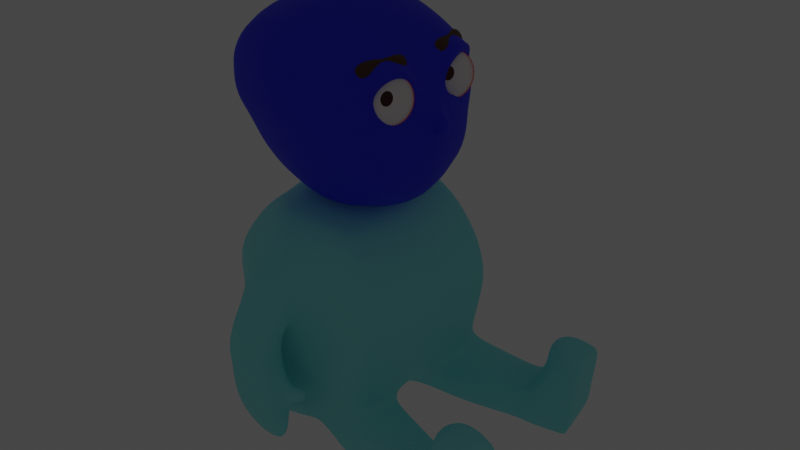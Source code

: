 # Source: Minister11.blend  (saved by Blender 2.82.7; exported with 4.5.12 LTS)
import bpy
from mathutils import Matrix  # noqa: F401  (used for matrix-valued properties, if any)

bpy.ops.wm.read_factory_settings(use_empty=True)
scene = bpy.context.scene
scene.name = 'Scene'

# ---- collections
col_minister = bpy.data.collections.new('Minister'); scene.collection.children.link(col_minister)
col_referencias = bpy.data.collections.new('Referencias'); scene.collection.children.link(col_referencias)

# ---- materials (node trees are filled in below, after node groups)
mat_m_head = bpy.data.materials.new('M_Head')
mat_m_head.use_transparent_shadow = False
mat_m_body = bpy.data.materials.new('M_Body')
mat_m_body.use_transparent_shadow = False
mat_m_eyes = bpy.data.materials.new('M_Eyes')
mat_m_eyes.use_transparent_shadow = False
mat_m_eyesbrows = bpy.data.materials.new('M_EyesBrows')
mat_m_eyesbrows.use_transparent_shadow = False

# ---- material node trees
mat_m_head.use_nodes = True; mat_m_head.node_tree.nodes.clear()
_N = mat_m_head.node_tree.nodes; _L = mat_m_head.node_tree.links
n0 = _N.new('ShaderNodeTexNoise'); n0.name = 'Noise Texture'; n0.location = (-580, 353)
n1 = _N.new('ShaderNodeTexNoise'); n1.name = 'Musgrave Texture'; n1.location = (-591, 138)
n1.width = 150
n1.normalize = False
n1.inputs[3].default_value = 1.0
n1.inputs[4].default_value = 0.25
n2 = _N.new('ShaderNodeMix'); n2.name = 'Mix'; n2.location = (-282, 240)
n2.data_type = 'RGBA'
n3 = _N.new('ShaderNodeMapping'); n3.name = 'Mapping'; n3.location = (-904, 297)
n4 = _N.new('ShaderNodeTexCoord'); n4.name = 'Texture Coordinate'; n4.location = (-1110, 174)
n5 = _N.new('ShaderNodeValToRGB'); n5.name = 'ColorRamp'; n5.location = (-7, 352)
n5.color_ramp.interpolation = 'EASE'
while len(n5.color_ramp.elements) > 1: n5.color_ramp.elements.remove(n5.color_ramp.elements[-1])
n5.color_ramp.elements[0].position = 0.6318; n5.color_ramp.elements[0].color = (0.0, 0.005043, 0.908, 1.0)
_e = n5.color_ramp.elements.new(1.0); _e.color = (0.3999, 0.4984, 1.0, 1.0)
n6 = _N.new('ShaderNodeOutputMaterial'); n6.name = 'Material Output'; n6.location = (678, 357)
n7 = _N.new('ShaderNodeBsdfPrincipled'); n7.name = 'Principled BSDF'; n7.location = (358, 426)
n7.distribution = 'GGX'
n7.subsurface_method = 'BURLEY'
n7.inputs[2].default_value = 0.6409
n7.inputs[3].default_value = 1.45
n7.inputs[13].default_value = 0.7864
n7.inputs[27].default_value = (0.0, 0.0, 0.0, 1.0)
n7.inputs[28].default_value = 1.0
_L.new(n2.outputs[2], n5.inputs[0])
_L.new(n0.outputs[1], n2.inputs[6])
_L.new(n1.outputs[0], n2.inputs[7])
_L.new(n3.outputs[0], n0.inputs[0])
_L.new(n3.outputs[0], n1.inputs[0])
_L.new(n4.outputs[3], n3.inputs[0])
_L.new(n5.outputs[0], n7.inputs[0])
_L.new(n7.outputs[0], n6.inputs[0])
n6.is_active_output = True
mat_m_body.use_nodes = True; mat_m_body.node_tree.nodes.clear()
_N = mat_m_body.node_tree.nodes; _L = mat_m_body.node_tree.links
n0 = _N.new('ShaderNodeTexNoise'); n0.name = 'Noise Texture'; n0.location = (-580, 353)
n0.inputs[2].default_value = 50.0
n1 = _N.new('ShaderNodeTexNoise'); n1.name = 'Musgrave Texture'; n1.location = (-591, 138)
n1.width = 150
n1.normalize = False
n1.inputs[2].default_value = 50.0
n1.inputs[3].default_value = 1.0
n1.inputs[4].default_value = 0.25
n2 = _N.new('ShaderNodeMix'); n2.name = 'Mix'; n2.location = (-282, 240)
n2.data_type = 'RGBA'
n2.inputs[0].default_value = 0.6583
n3 = _N.new('ShaderNodeMapping'); n3.name = 'Mapping'; n3.location = (-904, 297)
n4 = _N.new('ShaderNodeTexCoord'); n4.name = 'Texture Coordinate'; n4.location = (-1110, 174)
n5 = _N.new('ShaderNodeValToRGB'); n5.name = 'ColorRamp'; n5.location = (-7, 352)
n5.color_ramp.interpolation = 'EASE'
while len(n5.color_ramp.elements) > 1: n5.color_ramp.elements.remove(n5.color_ramp.elements[-1])
n5.color_ramp.elements[0].position = 0.6318; n5.color_ramp.elements[0].color = (0.2721, 0.8926, 0.908, 1.0)
_e = n5.color_ramp.elements.new(1.0); _e.color = (1.0, 1.0, 1.0, 1.0)
n6 = _N.new('ShaderNodeOutputMaterial'); n6.name = 'Material Output'; n6.location = (678, 357)
n7 = _N.new('ShaderNodeBsdfPrincipled'); n7.name = 'Principled BSDF'; n7.location = (358, 426)
n7.distribution = 'GGX'
n7.subsurface_method = 'BURLEY'
n7.inputs[2].default_value = 0.6409
n7.inputs[3].default_value = 1.45
n7.inputs[13].default_value = 0.7864
n7.inputs[27].default_value = (0.0, 0.0, 0.0, 1.0)
n7.inputs[28].default_value = 1.0
_L.new(n2.outputs[2], n5.inputs[0])
_L.new(n0.outputs[1], n2.inputs[6])
_L.new(n1.outputs[0], n2.inputs[7])
_L.new(n3.outputs[0], n0.inputs[0])
_L.new(n3.outputs[0], n1.inputs[0])
_L.new(n4.outputs[3], n3.inputs[0])
_L.new(n5.outputs[0], n7.inputs[0])
_L.new(n7.outputs[0], n6.inputs[0])
n6.is_active_output = True
mat_m_eyes.use_nodes = True; mat_m_eyes.node_tree.nodes.clear()
_N = mat_m_eyes.node_tree.nodes; _L = mat_m_eyes.node_tree.links
n0 = _N.new('ShaderNodeValToRGB'); n0.name = 'ColorRamp.002'; n0.location = (-71, 873)
n0.color_ramp.interpolation = 'B_SPLINE'
while len(n0.color_ramp.elements) > 1: n0.color_ramp.elements.remove(n0.color_ramp.elements[-1])
n0.color_ramp.elements[0].position = 0.9273; n0.color_ramp.elements[0].color = (0.0027, 0.0002828, 0.0001634, 1.0)
_e = n0.color_ramp.elements.new(1.0); _e.color = (1.0, 0.01049, 0.003432, 1.0)
n1 = _N.new('ShaderNodeLayerWeight'); n1.name = 'Layer Weight'; n1.location = (-793, 701)
n2 = _N.new('ShaderNodeClamp'); n2.name = 'Clamp'; n2.location = (-213, 392)
n2.inputs[1].default_value = 0.13
n3 = _N.new('ShaderNodeMapRange'); n3.name = 'Map Range'; n3.location = (-792, 438)
n3.inputs[3].default_value = -0.1
n3.inputs[4].default_value = 8.6
n4 = _N.new('ShaderNodeMix'); n4.name = 'Mix'; n4.location = (-217, 600)
n4.data_type = 'RGBA'
n4.blend_type = 'MULTIPLY'
n4.inputs[0].default_value = 1.0
n5 = _N.new('ShaderNodeMix'); n5.name = 'Mix.001'; n5.location = (-1004, 424)
n5.data_type = 'RGBA'
n5.blend_type = 'MULTIPLY'
n5.clamp_result = True
n5.inputs[0].default_value = 1.0
n6 = _N.new('ShaderNodeFresnel'); n6.name = 'Fresnel'; n6.location = (-1212, 427)
n6.inputs[0].default_value = 1.45
n7 = _N.new('ShaderNodeMix'); n7.name = 'Mix.002'; n7.location = (-1196, 266)
n7.data_type = 'RGBA'
n7.blend_type = 'SOFT_LIGHT'
n7.clamp_result = True
n8 = _N.new('ShaderNodeFresnel'); n8.name = 'Fresnel.001'; n8.location = (-1432, 289)
n8.inputs[0].default_value = 2.25
n9 = _N.new('ShaderNodeTexWave'); n9.name = 'Wave Texture'; n9.location = (-1448, 128)
n9.wave_type = 'RINGS'
n9.bands_direction = 'DIAGONAL'
n9.rings_direction = 'SPHERICAL'
n9.inputs[6].default_value = 1.571
n10 = _N.new('ShaderNodeOutputMaterial'); n10.name = 'Material Output'; n10.location = (1028, 958)
n11 = _N.new('ShaderNodeMixShader'); n11.name = 'Mix Shader.001'; n11.location = (819, 971)
n11.inputs[0].default_value = 0.9
n12 = _N.new('ShaderNodeBsdfPrincipled'); n12.name = 'Principled BSDF.001'; n12.location = (585, 805)
n12.distribution = 'GGX'
n12.subsurface_method = 'BURLEY'
n12.inputs[3].default_value = 1.45
n12.inputs[27].default_value = (0.0, 0.0, 0.0, 1.0)
n12.inputs[28].default_value = 1.0
n13 = _N.new('ShaderNodeEmission'); n13.name = 'Emission'; n13.location = (260, 769)
n13.inputs[1].default_value = 1.1
n14 = _N.new('ShaderNodeValToRGB'); n14.name = 'ColorRamp'; n14.location = (-569, 716)
n14.color_ramp.interpolation = 'CONSTANT'
while len(n14.color_ramp.elements) > 1: n14.color_ramp.elements.remove(n14.color_ramp.elements[-1])
n14.color_ramp.elements[0].position = 0.0; n14.color_ramp.elements[0].color = (0.0, 0.0, 0.0, 1.0)
_e = n14.color_ramp.elements.new(0.03636); _e.color = (1.0, 1.0, 1.0, 1.0)
n15 = _N.new('ShaderNodeValToRGB'); n15.name = 'ColorRamp.001'; n15.location = (-562, 447)
n15.color_ramp.interpolation = 'B_SPLINE'
while len(n15.color_ramp.elements) > 1: n15.color_ramp.elements.remove(n15.color_ramp.elements[-1])
n15.color_ramp.elements[0].position = 0.1455; n15.color_ramp.elements[0].color = (1.0, 1.0, 1.0, 1.0)
_e = n15.color_ramp.elements.new(0.8955); _e.color = (1.0, 0.1294, 0.09485, 1.0)
_L.new(n1.outputs[1], n14.inputs[0])
_L.new(n14.outputs[0], n4.inputs[6])
_L.new(n14.outputs[0], n2.inputs[0])
_L.new(n3.outputs[0], n15.inputs[0])
_L.new(n15.outputs[0], n4.inputs[7])
_L.new(n5.outputs[2], n3.inputs[0])
_L.new(n6.outputs[0], n5.inputs[6])
_L.new(n7.outputs[2], n5.inputs[7])
_L.new(n8.outputs[0], n7.inputs[6])
_L.new(n9.outputs[0], n7.inputs[7])
_L.new(n0.outputs[0], n13.inputs[0])
_L.new(n11.outputs[0], n10.inputs[0])
_L.new(n12.outputs[0], n11.inputs[2])
_L.new(n13.outputs[0], n11.inputs[1])
_L.new(n4.outputs[2], n12.inputs[0])
_L.new(n2.outputs[0], n12.inputs[2])
n10.is_active_output = True
mat_m_eyesbrows.use_nodes = True; mat_m_eyesbrows.node_tree.nodes.clear()
_N = mat_m_eyesbrows.node_tree.nodes; _L = mat_m_eyesbrows.node_tree.links
n0 = _N.new('ShaderNodeOutputMaterial'); n0.name = 'Material Output'; n0.location = (300, 300)
n1 = _N.new('ShaderNodeBsdfPrincipled'); n1.name = 'Principled BSDF'; n1.location = (10, 300)
n1.distribution = 'GGX'
n1.subsurface_method = 'BURLEY'
n1.inputs[0].default_value = (0.09118, 0.02838, 0.002364, 1.0)
n1.inputs[3].default_value = 1.45
n1.inputs[27].default_value = (0.0, 0.0, 0.0, 1.0)
n1.inputs[28].default_value = 1.0
_L.new(n1.outputs[0], n0.inputs[0])
n0.is_active_output = True

# ---- world
world_world = bpy.data.worlds.new('World'); scene.world = world_world
world_world.use_nodes = True; world_world.node_tree.nodes.clear()
_N = world_world.node_tree.nodes; _L = world_world.node_tree.links
n0 = _N.new('ShaderNodeOutputWorld'); n0.name = 'World Output'; n0.location = (300, 300)
n1 = _N.new('ShaderNodeBackground'); n1.name = 'Background'; n1.location = (10, 300)
n1.inputs[0].default_value = (0.05088, 0.05088, 0.05088, 1.0)
_L.new(n1.outputs[0], n0.inputs[0])
n0.is_active_output = True
world_world.color = (0.05088, 0.05088, 0.05088)
world_world.use_sun_shadow = False
world_world.sun_shadow_jitter_overblur = 0.0

# ---- meshes
me_cube = bpy.data.meshes.new('Cube')
me_cube.from_pydata([(0.2621, 0.3958, 0.2856), (0.3882, 0.2895, -0.3764), (-0.3714, 0.3565, 0.3286), (-0.2335, 0.2924, -0.3582), (-0.2575, 0.0, -0.4452), (0.2621, 0.0, 0.4388), (-0.3714, 0.0, 0.4388), (0.4449, 0.0, -0.4706), (0.3862, 0.4208, 0.02977), (-0.4362, 0.4008, 0.0), (0.4891, 0.0, 0.03308), (-0.5377, 0.0, 0.0), (0.1326, 0.3521, -0.4506), (0.0, 0.4072, 0.3997), (0.1326, 0.0, -0.5731), (0.0, 0.0, 0.5389), (0.0, 0.5167, 0.0), (0.4223, 0.3593, -0.2102), (-0.3231, 0.3448, -0.2292), (0.5237, 0.0, -0.2102), (-0.4162, 0.0, -0.2292), (0.04059, 0.4485, -0.2292), (0.3201, 0.4126, 0.2076), (-0.4394, 0.3929, 0.2076), (0.4221, 0.0, 0.2076), (-0.5496, 0.0, 0.2076), (-0.03788, 0.5122, 0.2374), (-0.3714, 0.2261, 0.4063), (0.4149, 0.1813, -0.4271), (-0.2575, 0.1813, -0.4083), (0.2621, 0.2261, 0.3896), (0.4532, 0.2177, 0.03571), (-0.5003, 0.2261, 0.0), (0.0, 0.2261, 0.4897), (0.1326, 0.1813, -0.5156), (-0.3711, 0.1981, -0.2292), (0.4856, 0.1981, -0.2102), (0.4456, 0.2436, 0.2689), (-0.5029, 0.2261, 0.2076), (-0.099, 0.3185, -0.3999), (-0.081, 0.0, -0.5275), (-0.1857, 0.3743, 0.3975), (-0.1857, 0.0, 0.4889), (-0.2181, 0.4662, 0.0), (-0.1598, 0.4023, -0.2292), (-0.2386, 0.4592, 0.2225), (-0.081, 0.1813, -0.4656), (-0.1857, 0.2261, 0.4563), (-0.2575, 0.1192, -0.4267), (0.2621, 0.1192, 0.4225), (0.4739, 0.1276, 0.03719), (0.0, 0.1192, 0.5227), (0.1326, 0.1192, -0.5444), (0.5046, 0.1192, -0.2102), (0.4724, 0.1266, 0.226), (-0.3714, 0.1192, 0.4225), (0.4299, 0.1192, -0.4489), (-0.519, 0.1192, 0.0), (-0.3937, 0.1192, -0.2292), (-0.5263, 0.1192, 0.2076), (-0.081, 0.1192, -0.4965), (-0.1857, 0.1192, 0.4726), (0.4043, 0.3858, -0.09024), (-0.3611, 0.3687, -0.1146), (0.506, 0.0, -0.1021), (-0.4584, 0.0, -0.1146), (0.0203, 0.4784, -0.1146), (-0.4172, 0.208, -0.1146), (0.4666, 0.2079, -0.09042), (-0.189, 0.4301, -0.1146), (-0.4378, 0.1192, -0.1146), (0.4897, 0.04107, -0.08673), (-0.3714, 0.2974, 0.3674), (0.4016, 0.2415, -0.4018), (-0.4682, 0.3196, 0.0), (-0.3471, 0.2776, -0.2292), (-0.4712, 0.3156, 0.2076), (-0.2455, 0.243, -0.3833), (0.2621, 0.3171, 0.3375), (0.4365, 0.3163, 0.05967), (0.0, 0.3228, 0.4446), (0.1326, 0.2728, -0.4831), (0.454, 0.2848, -0.2102), (0.4208, 0.3574, 0.2354), (-0.1857, 0.3063, 0.4269), (-0.09, 0.256, -0.4328), (0.4354, 0.3031, -0.09036), (-0.3891, 0.2944, -0.1146), (0.3532, 0.4166, 0.1187), (-0.4378, 0.3969, 0.1038), (0.4563, 0.0, 0.1185), (-0.5437, 0.0, 0.1038), (-0.01894, 0.5145, 0.1187), (-0.5016, 0.2261, 0.1038), (-0.2284, 0.4627, 0.1113), (-0.5226, 0.1192, 0.1038), (0.4491, 0.0991, 0.1102), (0.401, 0.3525, 0.1278), (-0.4697, 0.3176, 0.1038), (0.4377, 0.3539, 0.0201), (0.4647, 0.2172, 0.009127), (0.4027, 0.349, 0.2354), (0.4181, 0.2417, 0.2659), (0.4751, 0.06204, 0.018), (0.4471, 0.1228, 0.2309), (0.4498, 0.08233, 0.1132), (0.3938, 0.3628, 0.1264), (0.4018, 0.2251, 0.1106), (0.4335, 0.2184, 0.03433), (0.4518, 0.2407, 0.2308), (0.4312, 0.1118, 0.1032), (0.3912, 0.3384, 0.1221), (0.4173, 0.3017, 0.06225), (0.4205, 0.3559, 0.2206), (0.4574, 0.1294, 0.03676), (0.4674, 0.1303, 0.2129), (0.4793, 0.1137, 0.02545), (0.4865, 0.1192, -0.09024), (0.4932, 0.0, 0.0309), (0.5058, 0.0, -0.09768), (0.5678, 0.0, -0.007948), (0.573, 0.0, -0.09495), (0.5402, 0.05317, -0.0177), (0.5542, 0.02778, -0.08756)], [], [(76, 72, 2, 23), (26, 13, 0, 22), (104, 49, 5, 24), (52, 56, 7, 14), (61, 55, 6, 42), (119, 71, 123, 121), (66, 16, 8, 62), (87, 74, 9, 63), (69, 43, 16, 66), (49, 51, 15, 5), (60, 52, 14, 40), (45, 41, 13, 26), (39, 44, 21, 12), (77, 75, 18, 3), (12, 21, 17, 1), (56, 53, 19, 7), (94, 45, 26, 92), (105, 104, 24, 90), (92, 26, 22, 88), (98, 76, 23, 89), (95, 59, 38, 93), (31, 79, 112, 108), (73, 82, 36, 28), (48, 58, 35, 29), (85, 81, 34, 46), (78, 80, 33, 30), (70, 57, 32, 67), (86, 99, 100, 68), (84, 72, 27, 47), (81, 73, 28, 34), (101, 78, 30, 102), (59, 55, 27, 38), (80, 84, 47, 33), (77, 85, 46, 29), (89, 23, 45, 94), (3, 18, 44, 39), (23, 2, 41, 45), (48, 60, 40, 4), (63, 9, 43, 69), (51, 61, 42, 15), (33, 47, 61, 51), (29, 46, 60, 48), (25, 6, 55, 59), (65, 11, 57, 70), (4, 20, 58, 48), (91, 25, 59, 95), (50, 31, 108, 114), (28, 36, 53, 56), (46, 34, 52, 60), (30, 33, 51, 49), (68, 100, 116, 117), (47, 27, 55, 61), (34, 28, 56, 52), (102, 30, 49, 104), (36, 68, 117, 53), (20, 65, 70, 58), (18, 63, 69, 44), (82, 86, 68, 36), (58, 70, 67, 35), (44, 69, 66, 21), (75, 87, 63, 18), (21, 66, 62, 17), (53, 117, 64, 19), (35, 67, 87, 75), (17, 62, 86, 82), (3, 39, 85, 77), (13, 41, 84, 80), (22, 0, 78, 101), (12, 1, 73, 81), (41, 2, 72, 84), (62, 8, 99, 86), (0, 13, 80, 78), (39, 12, 81, 85), (1, 17, 82, 73), (88, 22, 101, 106), (93, 38, 76, 98), (29, 35, 75, 77), (67, 32, 74, 87), (38, 27, 72, 76), (32, 93, 98, 74), (8, 88, 106, 99), (96, 50, 114, 110), (11, 91, 95, 57), (9, 89, 94, 43), (54, 96, 110, 115), (57, 95, 93, 32), (74, 98, 89, 9), (16, 92, 88, 8), (116, 105, 90, 10), (43, 94, 92, 16), (79, 31, 100, 99), (37, 83, 101, 102), (31, 50, 116, 100), (54, 37, 102, 104), (50, 96, 105, 116), (97, 79, 99, 106), (96, 54, 104, 105), (83, 97, 106, 101), (111, 113, 109, 107), (107, 109, 115, 110), (108, 107, 110, 114), (112, 111, 107, 108), (97, 83, 113, 111), (79, 97, 111, 112), (37, 54, 115, 109), (83, 37, 109, 113), (118, 103, 116, 10), (123, 122, 120, 121), (103, 71, 117, 116), (71, 119, 64, 117), (71, 103, 122, 123), (103, 118, 120, 122)])
me_cube.polygons.foreach_set('use_smooth', [True] * 112)
_uv = me_cube.uv_layers.new(name='UVMap')
_uv.uv.foreach_set('vector', [0.5625, 0.2188, 0.625, 0.2188, 0.625, 0.25, 0.5625, 0.25, 0.5625, 0.375, 0.625, 0.375, 0.625, 0.5, 0.5625, 0.5, 0.5625, 0.5937, 0.625, 0.5938, 0.625, 0.625, 0.5625, 0.625, 0.25, 0.5938, 0.375, 0.5938, 0.375, 0.625, 0.25, 0.625, 0.8125, 0.5938, 0.875, 0.5938, 0.875, 0.625, 0.8125, 0.625, 0.4724, 0.6213, 0.4724, 0.5974, 0.4724, 0.5974, 0.4724, 0.6213, 0.4687, 0.375, 0.5, 0.375, 0.5, 0.5, 0.4687, 0.5, 0.4687, 0.2188, 0.5, 0.2188, 0.5, 0.25, 0.4687, 0.25, 0.4688, 0.3125, 0.5, 0.3125, 0.5, 0.375, 0.4687, 0.375, 0.625, 0.5938, 0.75, 0.5938, 0.75, 0.625, 0.625, 0.625, 0.1875, 0.5938, 0.25, 0.5938, 0.25, 0.625, 0.1875, 0.625, 0.5625, 0.3125, 0.625, 0.3125, 0.625, 0.375, 0.5625, 0.375, 0.375, 0.3125, 0.4375, 0.3125, 0.4375, 0.375, 0.375, 0.375, 0.375, 0.2188, 0.4375, 0.2188, 0.4375, 0.25, 0.375, 0.25, 0.375, 0.375, 0.4375, 0.375, 0.4375, 0.5, 0.375, 0.5, 0.375, 0.5938, 0.4375, 0.5938, 0.4375, 0.625, 0.375, 0.625, 0.5312, 0.3125, 0.5625, 0.3125, 0.5625, 0.375, 0.5312, 0.375, 0.5312, 0.5938, 0.5625, 0.5937, 0.5625, 0.625, 0.5312, 0.625, 0.5312, 0.375, 0.5625, 0.375, 0.5625, 0.5, 0.5312, 0.5, 0.5312, 0.2188, 0.5625, 0.2188, 0.5625, 0.25, 0.5312, 0.25, 0.5312, 0.1562, 0.5625, 0.1562, 0.5625, 0.1875, 0.5312, 0.1875, 0.5019, 0.5626, 0.5023, 0.5333, 0.5023, 0.5333, 0.5019, 0.5626, 0.375, 0.5313, 0.4375, 0.5312, 0.4375, 0.5625, 0.375, 0.5625, 0.375, 0.1562, 0.4375, 0.1562, 0.4375, 0.1875, 0.375, 0.1875, 0.1875, 0.5312, 0.25, 0.5313, 0.25, 0.5625, 0.1875, 0.5625, 0.625, 0.5312, 0.75, 0.5313, 0.75, 0.5625, 0.625, 0.5625, 0.4688, 0.1562, 0.5, 0.1562, 0.5, 0.1875, 0.4687, 0.1875, 0.4687, 0.5312, 0.5, 0.5312, 0.5, 0.5625, 0.4687, 0.5625, 0.8125, 0.5312, 0.875, 0.5312, 0.875, 0.5625, 0.8125, 0.5625, 0.25, 0.5313, 0.375, 0.5313, 0.375, 0.5625, 0.25, 0.5625, 0.5625, 0.5312, 0.625, 0.5312, 0.625, 0.5625, 0.5625, 0.5625, 0.5625, 0.1562, 0.625, 0.1562, 0.625, 0.1875, 0.5625, 0.1875, 0.75, 0.5313, 0.8125, 0.5312, 0.8125, 0.5625, 0.75, 0.5625, 0.125, 0.5313, 0.1875, 0.5312, 0.1875, 0.5625, 0.125, 0.5625, 0.5312, 0.25, 0.5625, 0.25, 0.5625, 0.3125, 0.5312, 0.3125, 0.375, 0.25, 0.4375, 0.25, 0.4375, 0.3125, 0.375, 0.3125, 0.5625, 0.25, 0.625, 0.25, 0.625, 0.3125, 0.5625, 0.3125, 0.125, 0.5938, 0.1875, 0.5938, 0.1875, 0.625, 0.125, 0.625, 0.4687, 0.25, 0.5, 0.25, 0.5, 0.3125, 0.4688, 0.3125, 0.75, 0.5938, 0.8125, 0.5938, 0.8125, 0.625, 0.75, 0.625, 0.75, 0.5625, 0.8125, 0.5625, 0.8125, 0.5938, 0.75, 0.5938, 0.125, 0.5625, 0.1875, 0.5625, 0.1875, 0.5938, 0.125, 0.5938, 0.5625, 0.125, 0.625, 0.125, 0.625, 0.1562, 0.5625, 0.1562, 0.4688, 0.125, 0.5, 0.125, 0.5, 0.1562, 0.4688, 0.1562, 0.375, 0.125, 0.4375, 0.125, 0.4375, 0.1562, 0.375, 0.1562, 0.5312, 0.125, 0.5625, 0.125, 0.5625, 0.1562, 0.5312, 0.1562, 0.5022, 0.5919, 0.5019, 0.5626, 0.5019, 0.5626, 0.5022, 0.5919, 0.375, 0.5625, 0.4375, 0.5625, 0.4375, 0.5938, 0.375, 0.5938, 0.1875, 0.5625, 0.25, 0.5625, 0.25, 0.5938, 0.1875, 0.5938, 0.625, 0.5625, 0.75, 0.5625, 0.75, 0.5938, 0.625, 0.5938, 0.4687, 0.5625, 0.5, 0.5625, 0.5, 0.5938, 0.4688, 0.5938, 0.8125, 0.5625, 0.875, 0.5625, 0.875, 0.5938, 0.8125, 0.5938, 0.25, 0.5625, 0.375, 0.5625, 0.375, 0.5938, 0.25, 0.5938, 0.5625, 0.5625, 0.625, 0.5625, 0.625, 0.5938, 0.5625, 0.5937, 0.4375, 0.5625, 0.4687, 0.5625, 0.4688, 0.5938, 0.4375, 0.5938, 0.4375, 0.125, 0.4688, 0.125, 0.4688, 0.1562, 0.4375, 0.1562, 0.4375, 0.25, 0.4687, 0.25, 0.4688, 0.3125, 0.4375, 0.3125, 0.4375, 0.5312, 0.4687, 0.5312, 0.4687, 0.5625, 0.4375, 0.5625, 0.4375, 0.1562, 0.4688, 0.1562, 0.4687, 0.1875, 0.4375, 0.1875, 0.4375, 0.3125, 0.4688, 0.3125, 0.4687, 0.375, 0.4375, 0.375, 0.4375, 0.2188, 0.4687, 0.2188, 0.4687, 0.25, 0.4375, 0.25, 0.4375, 0.375, 0.4687, 0.375, 0.4687, 0.5, 0.4375, 0.5, 0.4375, 0.5938, 0.4688, 0.5938, 0.4688, 0.625, 0.4375, 0.625, 0.4375, 0.1875, 0.4687, 0.1875, 0.4687, 0.2188, 0.4375, 0.2188, 0.4375, 0.5, 0.4687, 0.5, 0.4687, 0.5312, 0.4375, 0.5312, 0.125, 0.5, 0.1875, 0.5, 0.1875, 0.5312, 0.125, 0.5313, 0.75, 0.5, 0.8125, 0.5, 0.8125, 0.5312, 0.75, 0.5313, 0.5625, 0.5, 0.625, 0.5, 0.625, 0.5312, 0.5625, 0.5312, 0.25, 0.5, 0.375, 0.5, 0.375, 0.5313, 0.25, 0.5313, 0.8125, 0.5, 0.875, 0.5, 0.875, 0.5312, 0.8125, 0.5312, 0.4687, 0.5, 0.5, 0.5, 0.5, 0.5312, 0.4687, 0.5312, 0.625, 0.5, 0.75, 0.5, 0.75, 0.5313, 0.625, 0.5312, 0.1875, 0.5, 0.25, 0.5, 0.25, 0.5313, 0.1875, 0.5312, 0.375, 0.5, 0.4375, 0.5, 0.4375, 0.5312, 0.375, 0.5313, 0.5312, 0.5, 0.5625, 0.5, 0.5625, 0.5312, 0.5312, 0.5312, 0.5312, 0.1875, 0.5625, 0.1875, 0.5625, 0.2188, 0.5312, 0.2188, 0.375, 0.1875, 0.4375, 0.1875, 0.4375, 0.2188, 0.375, 0.2188, 0.4687, 0.1875, 0.5, 0.1875, 0.5, 0.2188, 0.4687, 0.2188, 0.5625, 0.1875, 0.625, 0.1875, 0.625, 0.2188, 0.5625, 0.2188, 0.5, 0.1875, 0.5312, 0.1875, 0.5312, 0.2188, 0.5, 0.2188, 0.5, 0.5, 0.5312, 0.5, 0.5312, 0.5312, 0.5, 0.5312, 0.5311, 0.5921, 0.5022, 0.5919, 0.5022, 0.5919, 0.5311, 0.5921, 0.5, 0.125, 0.5312, 0.125, 0.5312, 0.1562, 0.5, 0.1562, 0.5, 0.25, 0.5312, 0.25, 0.5312, 0.3125, 0.5, 0.3125, 0.5603, 0.5918, 0.5311, 0.5921, 0.5311, 0.5921, 0.5603, 0.5918, 0.5, 0.1562, 0.5312, 0.1562, 0.5312, 0.1875, 0.5, 0.1875, 0.5, 0.2188, 0.5312, 0.2188, 0.5312, 0.25, 0.5, 0.25, 0.5, 0.375, 0.5312, 0.375, 0.5312, 0.5, 0.5, 0.5, 0.5, 0.5938, 0.5312, 0.5938, 0.5312, 0.625, 0.5, 0.625, 0.5, 0.3125, 0.5312, 0.3125, 0.5312, 0.375, 0.5, 0.375, 0.5023, 0.5333, 0.5019, 0.5626, 0.5, 0.5625, 0.5, 0.5312, 0.5607, 0.5623, 0.5604, 0.5333, 0.5625, 0.5312, 0.5625, 0.5625, 0.5019, 0.5626, 0.5022, 0.5919, 0.5, 0.5938, 0.5, 0.5625, 0.5603, 0.5918, 0.5607, 0.5623, 0.5625, 0.5625, 0.5625, 0.5937, 0.5022, 0.5919, 0.5311, 0.5921, 0.5312, 0.5938, 0.5, 0.5938, 0.5314, 0.5329, 0.5023, 0.5333, 0.5, 0.5312, 0.5312, 0.5312, 0.5311, 0.5921, 0.5603, 0.5918, 0.5625, 0.5937, 0.5312, 0.5938, 0.5604, 0.5333, 0.5314, 0.5329, 0.5312, 0.5312, 0.5625, 0.5312, 0.5314, 0.5329, 0.5604, 0.5333, 0.5607, 0.5623, 0.5312, 0.5625, 0.5312, 0.5625, 0.5607, 0.5623, 0.5603, 0.5918, 0.5311, 0.5921, 0.5019, 0.5626, 0.5312, 0.5625, 0.5311, 0.5921, 0.5022, 0.5919, 0.5023, 0.5333, 0.5314, 0.5329, 0.5312, 0.5625, 0.5019, 0.5626, 0.5314, 0.5329, 0.5604, 0.5333, 0.5604, 0.5333, 0.5314, 0.5329, 0.5023, 0.5333, 0.5314, 0.5329, 0.5314, 0.5329, 0.5023, 0.5333, 0.5607, 0.5623, 0.5603, 0.5918, 0.5603, 0.5918, 0.5607, 0.5623, 0.5604, 0.5333, 0.5607, 0.5623, 0.5607, 0.5623, 0.5604, 0.5333, 0.4964, 0.6214, 0.4964, 0.5974, 0.5, 0.5938, 0.5, 0.625, 0.4724, 0.5974, 0.4964, 0.5974, 0.4964, 0.6214, 0.4724, 0.6213, 0.4964, 0.5974, 0.4724, 0.5974, 0.4688, 0.5938, 0.5, 0.5938, 0.4724, 0.5974, 0.4724, 0.6213, 0.4688, 0.625, 0.4688, 0.5938, 0.4724, 0.5974, 0.4964, 0.5974, 0.4964, 0.5974, 0.4724, 0.5974, 0.4964, 0.5974, 0.4964, 0.6214, 0.4964, 0.6214, 0.4964, 0.5974])
me_cube.materials.append(mat_m_head)
me_cube.use_remesh_preserve_volume = False
me_cube.use_remesh_preserve_attributes = False
me_cube.use_mirror_vertex_groups = False
me_cube.update()
me_cube_001 = bpy.data.meshes.new('Cube.001')
me_cube_001.from_pydata([(-0.5852, 0.0, -0.08202), (0.5708, 0.0, -0.1934), (-0.4034, 0.3603, -0.5287), (-0.3027, 0.2521, 0.3883), (0.4817, 0.5092, -0.1215), (-0.4993, 0.4106, 0.01687), (0.3755, 0.5337, -0.4568), (0.2911, 0.3968, 0.3674), (-0.4424, 0.0, -0.6054), (-0.3027, 0.0, 0.4404), (0.3524, 0.0, -0.5824), (0.3085, 0.0, 0.4213), (-0.109, 0.5457, -0.5893), (0.1274, 0.4416, 0.4248), (0.1096, 0.5875, -0.008568), (0.1131, 0.0, 0.4913), (-0.4532, 0.0, 0.31), (0.4687, 0.0, 0.1949), (0.4106, 0.4465, 0.1978), (-0.3952, 0.3308, 0.299), (0.1235, 0.5719, 0.2544), (-0.2956, 0.5011, -0.5948), (-0.158, 0.4431, 0.4285), (-0.1255, 0.6048, 0.03706), (-0.1719, 0.0, 0.4932), (-0.08046, 0.5658, 0.2892), (-0.547, 0.0, 0.114), (0.5285, 0.0, 0.0007543), (0.4443, 0.5015, 0.03816), (-0.4728, 0.3894, 0.1554), (0.1495, 0.571, 0.08163), (-0.1692, 0.6273, 0.1914), (-0.02591, 0.4613, 0.4468), (-0.01048, 0.6309, -0.01962), (-0.04678, 0.0, 0.5115), (0.02847, 0.6058, 0.3066), (-0.2023, 0.5778, -0.6054), (0.1596, 0.5209, -0.5722), (0.2093, 0.4192, 0.4019), (0.2848, 0.5483, -0.09731), (0.2108, 0.0, 0.4621), (0.2412, 0.5197, 0.2171), (0.2528, 0.5453, 0.0599), (-0.09556, 0.6451, -0.1115), (-0.09556, 0.8524, -0.1391), (0.1086, 0.6451, -0.1115), (0.1086, 0.8524, -0.1391), (0.006527, 0.6262, -0.109), (0.006527, 0.8713, -0.1416), (-0.1142, 0.7487, -0.1253), (0.1273, 0.7487, -0.1253), (-0.09899, 0.6434, -0.05677), (-0.09899, 0.8281, -0.0113), (0.1165, 0.6434, -0.05677), (0.1165, 0.8281, -0.0113), (0.008756, 0.8452, -0.001394), (0.008756, 0.6264, -0.06667), (0.1362, 0.7425, -0.03853), (-0.1187, 0.7425, -0.03853), (-0.09164, 0.6506, -0.1673), (-0.09164, 0.8457, -0.1933), (-0.1061, 0.6382, -0.5268), (-0.1061, 0.7638, -0.5435), (0.1005, 0.6506, -0.1673), (0.1005, 0.8457, -0.1933), (0.115, 0.6433, -0.5275), (0.115, 0.7638, -0.5435), (0.004446, 0.6302, -0.5257), (0.004446, 0.7737, -0.5448), (0.004446, 0.6401, -0.1659), (0.004446, 0.855, -0.1945), (-0.1014, 0.7476, -0.1802), (-0.1173, 0.6778, -0.5321), (0.1262, 0.6778, -0.5321), (0.1103, 0.7476, -0.1802), (-0.1221, 0.6481, -0.3475), (-0.1221, 0.8196, -0.3704), (0.131, 0.6481, -0.3475), (0.131, 0.8196, -0.3704), (0.004446, 0.8296, -0.3717), (0.004446, 0.6407, -0.3465), (0.1439, 0.7127, -0.3561), (-0.135, 0.7127, -0.3561), (-0.1061, 0.8022, -0.4583), (0.115, 0.6307, -0.4355), (-0.1173, 0.6952, -0.4441), (-0.1061, 0.6307, -0.4355), (0.115, 0.8022, -0.4583), (0.004446, 0.8122, -0.4597), (0.004446, 0.6233, -0.4345), (0.1262, 0.6952, -0.4441), (0.2294, 0.643, -0.4371), (0.2294, 0.6604, -0.3492), (0.2036, 0.6, -0.3411), (0.2036, 0.5826, -0.4291), (-0.08448, 0.6627, -0.6925), (-0.07629, 0.6447, -0.6724), (0.004446, 0.6334, -0.6734), (0.004446, 0.7024, -0.6826), (0.08519, 0.6924, -0.6813), (0.09337, 0.663, -0.6911), (0.08519, 0.6465, -0.6708), (-0.07629, 0.69, -0.6766), (0.004446, 0.6614, -0.7031), (-0.003226, 0.4198, -0.7474), (-0.1131, 0.431, -0.7634), (-0.2863, 0.3868, -0.715), (-0.3719, 0.2888, -0.6392), (0.1366, 0.0, -0.7669), (0.09553, 0.4456, -0.6933), (-0.3983, 0.0, -0.7034), (-0.3294, 0.0, -0.7578), (-0.008822, 0.0, -0.8124), (-0.1391, 0.0, -0.8317), (-0.1897, 0.4471, -0.7571), (-0.2309, 0.0, -0.8176), (-0.5423, 0.1529, -0.03257), (-0.3027, 0.07363, 0.4143), (0.4537, 0.1913, -0.4936), (0.5263, 0.2546, -0.1574), (-0.4229, 0.1335, -0.567), (0.2998, 0.1984, 0.3943), (0.1203, 0.2208, 0.4581), (0.4397, 0.2232, 0.1963), (-0.4242, 0.113, 0.3045), (-0.1649, 0.2216, 0.4608), (-0.5099, 0.1423, 0.1347), (0.4864, 0.2507, 0.01946), (-0.03635, 0.2307, 0.4791), (0.21, 0.2096, 0.432), (0.168, 0.1472, -0.7301), (-0.3851, 0.1068, -0.6776), (-0.1261, 0.1921, -0.7976), (-0.3079, 0.1934, -0.7364), (-0.2103, 0.2002, -0.7873), (-0.006024, 0.1865, -0.7799), (0.2445, 0.0, -0.6747), (0.0782, 0.4704, -0.6598), (-0.3877, 0.3335, -0.5902), (0.1978, 0.4897, -0.6011), (-0.4203, 0.0, -0.6544), (-0.291, 0.4439, -0.6549), (-0.196, 0.5124, -0.6813), (-0.111, 0.4884, -0.6763), (-0.404, 0.1292, -0.6286), (0.2731, 0.1693, -0.6379), (0.8216, 0.5741, -0.5618), (0.8252, 0.5775, -0.8032), (0.8664, 0.3129, -0.5648), (0.87, 0.3163, -0.8062), (0.8559, 0.2972, -0.6925), (0.806, 0.5883, -0.6892), (0.4669, 0.2165, -0.5117), (0.4028, 0.2156, -0.7821), (0.4153, 0.5172, -0.5082), (0.3513, 0.5163, -0.7786), (0.3596, 0.5339, -0.65), (0.417, 0.1989, -0.6538), (0.5814, 0.2503, -0.7945), (0.5531, 0.5442, -0.5408), (0.5953, 0.2339, -0.6695), (0.6033, 0.2512, -0.5441), (0.5312, 0.5434, -0.7912), (0.5393, 0.5606, -0.6658), (0.4316, 0.3532, -0.4752), (0.1189, 0.2871, -0.7117), (0.8451, 0.4435, -0.5505), (0.8465, 0.4469, -0.8175), (0.9007, 0.4503, -0.3044), (0.3758, 0.3659, -0.7951), (0.4424, 0.3669, -0.4952), (0.5551, 0.3968, -0.8072), (0.5794, 0.3977, -0.5281), (1.108, 0.3542, -0.7147), (1.115, 0.3695, -0.603), (1.096, 0.487, -0.5889), (1.048, 0.4813, -0.8048), (1.029, 0.6002, -0.7918), (1.063, 0.619, -0.7117), (1.075, 0.6045, -0.6003), (1.07, 0.3625, -0.7945), (1.085, 0.4866, -0.7132), (0.9398, 0.3762, -0.3222), (1.132, 0.4023, -0.3492), (0.9128, 0.5335, -0.3204), (1.118, 0.4879, -0.3349), (1.103, 0.5734, -0.3472), (1.125, 0.3579, -0.514), (1.134, 0.3469, -0.43), (0.9687, 0.3231, -0.413), (0.9085, 0.3073, -0.4962), (0.8853, 0.4496, -0.4812), (0.893, 0.4499, -0.3928), (0.9221, 0.5951, -0.4099), (0.8597, 0.5919, -0.493), (1.081, 0.6167, -0.5111), (1.086, 0.6283, -0.4268), (1.112, 0.4876, -0.412), (1.104, 0.4873, -0.5005), (1.11, 0.3411, -0.7149), (1.117, 0.3564, -0.6031), (1.047, 0.4813, -0.816), (1.026, 0.6119, -0.8017), (1.06, 0.6321, -0.7115), (1.073, 0.6176, -0.6001), (1.071, 0.3508, -0.8047), (1.137, 0.3335, -0.4277), (1.134, 0.3942, -0.3392), (1.119, 0.488, -0.3236), (1.102, 0.5816, -0.3371), (1.084, 0.6417, -0.4242), (1.127, 0.345, -0.5154), (1.078, 0.6296, -0.5122), (0.9919, 0.3347, -0.584), (0.9831, 0.3191, -0.7037), (0.9469, 0.4641, -0.8167), (0.9257, 0.5947, -0.8024), (0.9332, 0.6102, -0.7003), (0.9472, 0.5958, -0.581), (0.9704, 0.3335, -0.8054), (1.028, 0.3754, -0.2971), (1.013, 0.4692, -0.2815), (0.9956, 0.5629, -0.295), (0.969, 0.6108, -0.5026), (0.9747, 0.6229, -0.4146), (1.018, 0.3261, -0.5058), (1.028, 0.3146, -0.4181), (0.8017, 0.3113, -0.7943), (0.7661, 0.5579, -0.5712), (0.8002, 0.2951, -0.6873), (0.8086, 0.3099, -0.5741), (0.7592, 0.5592, -0.7914), (0.7528, 0.5715, -0.6841), (0.7794, 0.4352, -0.805), (0.7884, 0.4339, -0.5605), (-0.5208, 0.2817, -0.00785), (-0.3027, 0.1629, 0.4013), (-0.4097, 0.2219, 0.3017), (-0.4913, 0.2659, 0.145), (0.504, 0.3819, -0.1394), (-0.4132, 0.2469, -0.5478), (0.2954, 0.2976, 0.3809), (0.1238, 0.3312, 0.4415), (0.4252, 0.3349, 0.1971), (-0.1615, 0.3323, 0.4447), (0.4654, 0.3761, 0.02881), (-0.03113, 0.346, 0.463), (0.2096, 0.3144, 0.417), (-0.3785, 0.1978, -0.6584), (-0.1196, 0.3115, -0.7805), (-0.2971, 0.2901, -0.7257), (-0.2, 0.3236, -0.7722), (-0.004625, 0.3032, -0.7636), (-0.3958, 0.2313, -0.6094)], [], [(237, 236, 3, 19), (41, 38, 7, 18), (129, 122, 15, 40), (138, 141, 106, 107), (240, 235, 5, 2), (37, 39, 4, 6), (125, 117, 9, 24), (145, 136, 108, 130), (123, 121, 11, 17), (118, 119, 1, 10), (36, 33, 14, 12), (35, 32, 13, 20), (127, 123, 17, 27), (42, 41, 18, 28), (238, 237, 19, 29), (29, 19, 25, 31), (19, 3, 22, 25), (2, 5, 23, 21), (128, 125, 24, 34), (143, 137, 104, 105), (5, 29, 31, 23), (235, 238, 29, 5), (39, 42, 28, 4), (119, 127, 27, 1), (122, 128, 34, 15), (25, 22, 32, 35), (21, 23, 33, 36), (137, 139, 109, 104), (14, 30, 42, 39), (30, 20, 41, 42), (141, 142, 114, 106), (12, 14, 39, 37), (121, 129, 40, 11), (20, 13, 38, 41), (58, 52, 44, 49), (57, 54, 20, 30), (56, 53, 14, 33), (55, 52, 25, 35), (54, 55, 35, 20), (51, 56, 33, 23), (53, 57, 30, 14), (51, 58, 49, 43), (23, 31, 58, 51), (45, 50, 57, 53), (43, 47, 56, 51), (46, 48, 55, 54), (48, 44, 52, 55), (47, 45, 53, 56), (50, 46, 54, 57), (31, 25, 52, 58), (85, 83, 62, 72), (61, 72, 95, 96), (81, 78, 64, 74), (69, 63, 45, 47), (80, 77, 63, 69), (79, 76, 60, 70), (78, 79, 70, 64), (75, 80, 69, 59), (60, 71, 49, 44), (68, 66, 99, 98), (66, 73, 100, 99), (74, 64, 46, 50), (59, 69, 47, 43), (77, 81, 74, 63), (62, 68, 98, 102), (86, 85, 72, 61), (59, 71, 82, 75), (90, 81, 92, 91), (86, 89, 80, 75), (87, 88, 79, 78), (88, 83, 76, 79), (89, 84, 77, 80), (90, 87, 78, 81), (71, 60, 76, 82), (73, 66, 87, 90), (67, 65, 84, 89), (68, 62, 83, 88), (66, 68, 88, 87), (61, 67, 89, 86), (65, 73, 90, 84), (75, 82, 85, 86), (82, 76, 83, 85), (94, 91, 92, 93), (77, 84, 94, 93), (81, 77, 93, 92), (84, 90, 91, 94), (103, 98, 99, 100), (95, 102, 98, 103), (96, 95, 103, 97), (97, 103, 100, 101), (65, 67, 97, 101), (72, 62, 102, 95), (73, 65, 101, 100), (67, 61, 96, 97), (64, 70, 48, 46), (70, 60, 44, 48), (71, 59, 43, 49), (63, 74, 50, 45), (134, 132, 113, 115), (135, 130, 108, 112), (131, 133, 111, 110), (133, 134, 115, 111), (132, 135, 112, 113), (142, 143, 105, 114), (253, 138, 107, 248), (140, 144, 131, 110), (249, 252, 135, 132), (250, 251, 134, 133), (248, 250, 133, 131), (252, 165, 130, 135), (251, 249, 132, 134), (241, 247, 129, 121), (242, 246, 128, 122), (239, 245, 127, 119), (0, 26, 126, 116), (246, 244, 125, 128), (26, 16, 124, 126), (245, 243, 123, 127), (164, 239, 119, 118), (243, 241, 121, 123), (244, 236, 117, 125), (8, 0, 116, 120), (247, 242, 122, 129), (16, 9, 117, 124), (8, 120, 144, 140), (240, 2, 138, 253), (36, 12, 143, 142), (21, 36, 142, 141), (37, 6, 139, 137), (12, 37, 137, 143), (118, 10, 136, 145), (2, 21, 141, 138), (229, 227, 149, 150), (193, 192, 168, 184), (156, 155, 109, 139), (234, 166, 146, 228), (169, 165, 109, 155), (154, 156, 139, 6), (216, 217, 203, 202), (230, 229, 150, 148), (118, 145, 157, 152), (159, 163, 156, 154), (171, 169, 155, 162), (164, 170, 154, 6), (163, 162, 155, 156), (145, 130, 153, 157), (232, 231, 162, 163), (233, 171, 162, 231), (228, 232, 163, 159), (152, 157, 160, 161), (170, 172, 159, 154), (157, 153, 158, 160), (152, 161, 172, 170), (227, 158, 171, 233), (118, 152, 170, 164), (158, 153, 169, 171), (213, 214, 199, 200), (153, 130, 165, 169), (230, 148, 166, 234), (215, 216, 202, 201), (181, 176, 177, 178), (175, 181, 178, 179), (174, 173, 181, 175), (173, 180, 176, 181), (217, 218, 204, 203), (226, 206, 207, 220), (219, 215, 201, 205), (214, 219, 205, 199), (222, 221, 208, 209), (221, 220, 207, 208), (192, 189, 182, 168), (197, 196, 186, 185), (224, 193, 184, 222), (188, 197, 185, 183), (174, 175, 198, 187), (187, 198, 197, 188), (218, 146, 194, 223), (223, 194, 193, 224), (175, 179, 195, 198), (198, 195, 196, 197), (166, 148, 190, 191), (191, 190, 189, 192), (213, 200, 211, 225), (225, 211, 206, 226), (146, 166, 191, 194), (194, 191, 192, 193), (173, 174, 200, 199), (177, 176, 201, 202), (179, 178, 203, 204), (180, 173, 199, 205), (178, 177, 202, 203), (176, 180, 205, 201), (188, 183, 207, 206), (183, 185, 208, 207), (185, 186, 209, 208), (186, 196, 210, 209), (174, 187, 211, 200), (187, 188, 206, 211), (195, 179, 204, 212), (196, 195, 212, 210), (190, 225, 226, 189), (148, 213, 225, 190), (212, 223, 224, 210), (204, 218, 223, 212), (210, 224, 222, 209), (168, 182, 220, 221), (184, 168, 221, 222), (150, 149, 219, 214), (149, 167, 215, 219), (189, 226, 220, 182), (151, 146, 218, 217), (167, 147, 216, 215), (148, 150, 214, 213), (147, 151, 217, 216), (161, 230, 234, 172), (149, 227, 233, 167), (146, 151, 232, 228), (167, 233, 231, 147), (151, 147, 231, 232), (161, 160, 229, 230), (172, 234, 228, 159), (160, 158, 227, 229), (120, 240, 253, 144), (38, 13, 242, 247), (22, 3, 236, 244), (18, 7, 241, 243), (6, 4, 239, 164), (28, 18, 243, 245), (32, 22, 244, 246), (4, 28, 245, 239), (13, 32, 246, 242), (7, 38, 247, 241), (114, 105, 249, 251), (104, 109, 165, 252), (107, 106, 250, 248), (106, 114, 251, 250), (105, 104, 252, 249), (144, 253, 248, 131), (116, 126, 238, 235), (126, 124, 237, 238), (120, 116, 235, 240), (124, 117, 236, 237)])
me_cube_001.polygons.foreach_set('use_smooth', [True] * 242)
_uv = me_cube_001.uv_layers.new(name='UVMap')
_uv.uv.foreach_set('vector', [0.5625, 0.2188, 0.625, 0.2187, 0.625, 0.25, 0.5625, 0.25, 0.5625, 0.4375, 0.625, 0.4375, 0.625, 0.5, 0.5625, 0.5, 0.6875, 0.5625, 0.75, 0.5625, 0.75, 0.625, 0.6875, 0.625, 0.375, 0.25, 0.375, 0.3125, 0.375, 0.3125, 0.375, 0.25, 0.375, 0.2188, 0.5, 0.2188, 0.5, 0.25, 0.375, 0.25, 0.375, 0.4375, 0.5, 0.4375, 0.5, 0.5, 0.375, 0.5, 0.8125, 0.5625, 0.875, 0.5625, 0.875, 0.625, 0.8125, 0.625, 0.375, 0.5625, 0.375, 0.625, 0.375, 0.625, 0.375, 0.5625, 0.5625, 0.5625, 0.625, 0.5625, 0.625, 0.625, 0.5625, 0.625, 0.375, 0.5625, 0.5, 0.5625, 0.5, 0.625, 0.375, 0.625, 0.375, 0.3438, 0.5, 0.3438, 0.5, 0.375, 0.375, 0.375, 0.5625, 0.3437, 0.625, 0.3438, 0.625, 0.375, 0.5625, 0.375, 0.5312, 0.5625, 0.5625, 0.5625, 0.5625, 0.625, 0.5312, 0.625, 0.5312, 0.4375, 0.5625, 0.4375, 0.5625, 0.5, 0.5312, 0.5, 0.5312, 0.2187, 0.5625, 0.2188, 0.5625, 0.25, 0.5312, 0.25, 0.5312, 0.25, 0.5625, 0.25, 0.5625, 0.3125, 0.5312, 0.3125, 0.5625, 0.25, 0.625, 0.25, 0.625, 0.3125, 0.5625, 0.3125, 0.375, 0.25, 0.5, 0.25, 0.5, 0.3125, 0.375, 0.3125, 0.7812, 0.5625, 0.8125, 0.5625, 0.8125, 0.625, 0.7812, 0.625, 0.375, 0.375, 0.375, 0.4375, 0.375, 0.4375, 0.375, 0.375, 0.5, 0.25, 0.5312, 0.25, 0.5312, 0.3125, 0.5, 0.3125, 0.5, 0.2188, 0.5312, 0.2187, 0.5312, 0.25, 0.5, 0.25, 0.5, 0.4375, 0.5312, 0.4375, 0.5312, 0.5, 0.5, 0.5, 0.5, 0.5625, 0.5312, 0.5625, 0.5312, 0.625, 0.5, 0.625, 0.75, 0.5625, 0.7812, 0.5625, 0.7812, 0.625, 0.75, 0.625, 0.5625, 0.3125, 0.625, 0.3125, 0.625, 0.3438, 0.5625, 0.3437, 0.375, 0.3125, 0.5, 0.3125, 0.5, 0.3438, 0.375, 0.3438, 0.375, 0.4375, 0.375, 0.5, 0.375, 0.5, 0.375, 0.4375, 0.5, 0.375, 0.5312, 0.375, 0.5312, 0.4375, 0.5, 0.4375, 0.5312, 0.375, 0.5625, 0.375, 0.5625, 0.4375, 0.5312, 0.4375, 0.375, 0.3125, 0.375, 0.3438, 0.375, 0.3438, 0.375, 0.3125, 0.375, 0.375, 0.5, 0.375, 0.5, 0.4375, 0.375, 0.4375, 0.625, 0.5625, 0.6875, 0.5625, 0.6875, 0.625, 0.625, 0.625, 0.5625, 0.375, 0.625, 0.375, 0.625, 0.4375, 0.5625, 0.4375, 0.5, 0.125, 0.625, 0.125, 0.625, 0.25, 0.5, 0.25, 0.5, 0.625, 0.625, 0.625, 0.625, 0.75, 0.5, 0.75, 0.25, 0.625, 0.375, 0.625, 0.375, 0.75, 0.25, 0.75, 0.75, 0.625, 0.875, 0.625, 0.875, 0.75, 0.75, 0.75, 0.625, 0.625, 0.75, 0.625, 0.75, 0.75, 0.625, 0.75, 0.125, 0.625, 0.25, 0.625, 0.25, 0.75, 0.125, 0.75, 0.375, 0.625, 0.5, 0.625, 0.5, 0.75, 0.375, 0.75, 0.375, 0.125, 0.5, 0.125, 0.5, 0.25, 0.375, 0.25, 0.375, 0.0, 0.5, 0.0, 0.5, 0.125, 0.375, 0.125, 0.375, 0.5, 0.5, 0.5, 0.5, 0.625, 0.375, 0.625, 0.125, 0.5, 0.25, 0.5, 0.25, 0.625, 0.125, 0.625, 0.625, 0.5, 0.75, 0.5, 0.75, 0.625, 0.625, 0.625, 0.75, 0.5, 0.875, 0.5, 0.875, 0.625, 0.75, 0.625, 0.25, 0.5, 0.375, 0.5, 0.375, 0.625, 0.25, 0.625, 0.5, 0.5, 0.625, 0.5, 0.625, 0.625, 0.5, 0.625, 0.5, 0.0, 0.625, 0.0, 0.625, 0.125, 0.5, 0.125, 0.5, 0.1875, 0.625, 0.1875, 0.625, 0.25, 0.5, 0.25, 0.375, 0.25, 0.5, 0.25, 0.5, 0.25, 0.375, 0.25, 0.5, 0.625, 0.625, 0.625, 0.625, 0.75, 0.5, 0.75, 0.25, 0.75, 0.375, 0.75, 0.375, 0.75, 0.25, 0.75, 0.25, 0.625, 0.375, 0.625, 0.375, 0.75, 0.25, 0.75, 0.75, 0.625, 0.875, 0.625, 0.875, 0.75, 0.75, 0.75, 0.625, 0.625, 0.75, 0.625, 0.75, 0.75, 0.625, 0.75, 0.125, 0.625, 0.25, 0.625, 0.25, 0.75, 0.125, 0.75, 0.625, 0.0, 0.5, 0.0, 0.5, 0.0, 0.625, 0.0, 0.75, 0.5, 0.625, 0.5, 0.625, 0.5, 0.75, 0.5, 0.625, 0.5, 0.5, 0.5, 0.5, 0.5, 0.625, 0.5, 0.5, 0.75, 0.625, 0.75, 0.625, 0.75, 0.5, 0.75, 0.125, 0.75, 0.25, 0.75, 0.25, 0.75, 0.125, 0.75, 0.375, 0.625, 0.5, 0.625, 0.5, 0.75, 0.375, 0.75, 0.875, 0.5, 0.75, 0.5, 0.75, 0.5, 0.875, 0.5, 0.375, 0.1875, 0.5, 0.1875, 0.5, 0.25, 0.375, 0.25, 0.375, 0.0, 0.5, 0.0, 0.5, 0.125, 0.375, 0.125, 0.5, 0.5625, 0.5, 0.625, 0.5, 0.625, 0.5, 0.5625, 0.125, 0.5625, 0.25, 0.5625, 0.25, 0.625, 0.125, 0.625, 0.625, 0.5625, 0.75, 0.5625, 0.75, 0.625, 0.625, 0.625, 0.75, 0.5625, 0.875, 0.5625, 0.875, 0.625, 0.75, 0.625, 0.25, 0.5625, 0.375, 0.5625, 0.375, 0.625, 0.25, 0.625, 0.5, 0.5625, 0.625, 0.5625, 0.625, 0.625, 0.5, 0.625, 0.5, 0.0, 0.625, 0.0, 0.625, 0.125, 0.5, 0.125, 0.5, 0.5, 0.625, 0.5, 0.625, 0.5625, 0.5, 0.5625, 0.25, 0.5, 0.375, 0.5, 0.375, 0.5625, 0.25, 0.5625, 0.75, 0.5, 0.875, 0.5, 0.875, 0.5625, 0.75, 0.5625, 0.625, 0.5, 0.75, 0.5, 0.75, 0.5625, 0.625, 0.5625, 0.125, 0.5, 0.25, 0.5, 0.25, 0.5625, 0.125, 0.5625, 0.375, 0.5, 0.5, 0.5, 0.5, 0.5625, 0.375, 0.5625, 0.375, 0.125, 0.5, 0.125, 0.5, 0.1875, 0.375, 0.1875, 0.5, 0.125, 0.625, 0.125, 0.625, 0.1875, 0.5, 0.1875, 0.375, 0.5625, 0.5, 0.5625, 0.5, 0.625, 0.375, 0.625, 0.375, 0.625, 0.375, 0.5625, 0.375, 0.5625, 0.375, 0.625, 0.5, 0.625, 0.375, 0.625, 0.375, 0.625, 0.5, 0.625, 0.375, 0.5625, 0.5, 0.5625, 0.5, 0.5625, 0.375, 0.5625, 0.5, 0.375, 0.625, 0.375, 0.625, 0.5, 0.5, 0.5, 0.5, 0.25, 0.625, 0.25, 0.625, 0.375, 0.5, 0.375, 0.375, 0.25, 0.5, 0.25, 0.5, 0.375, 0.375, 0.375, 0.375, 0.375, 0.5, 0.375, 0.5, 0.5, 0.375, 0.5, 0.375, 0.5, 0.25, 0.5, 0.25, 0.5, 0.375, 0.5, 0.5, 0.25, 0.625, 0.25, 0.625, 0.25, 0.5, 0.25, 0.5, 0.5, 0.375, 0.5, 0.375, 0.5, 0.5, 0.5, 0.25, 0.5, 0.125, 0.5, 0.125, 0.5, 0.25, 0.5, 0.625, 0.75, 0.75, 0.75, 0.75, 0.75, 0.625, 0.75, 0.75, 0.75, 0.875, 0.75, 0.875, 0.75, 0.75, 0.75, 0.5, 0.0, 0.375, 0.0, 0.375, 0.0, 0.5, 0.0, 0.375, 0.75, 0.5, 0.75, 0.5, 0.75, 0.375, 0.75, 0.2188, 0.5625, 0.25, 0.5625, 0.25, 0.625, 0.2188, 0.625, 0.3125, 0.5625, 0.375, 0.5625, 0.375, 0.625, 0.3125, 0.625, 0.125, 0.5625, 0.1875, 0.5625, 0.1875, 0.625, 0.125, 0.625, 0.1875, 0.5625, 0.2188, 0.5625, 0.2188, 0.625, 0.1875, 0.625, 0.25, 0.5625, 0.3125, 0.5625, 0.3125, 0.625, 0.25, 0.625, 0.375, 0.3438, 0.375, 0.375, 0.375, 0.375, 0.375, 0.3438, 0.375, 0.2188, 0.375, 0.25, 0.375, 0.25, 0.375, 0.2188, 0.375, 0.125, 0.375, 0.1875, 0.375, 0.1875, 0.375, 0.125, 0.25, 0.5312, 0.3125, 0.5312, 0.3125, 0.5625, 0.25, 0.5625, 0.1875, 0.5312, 0.2188, 0.5312, 0.2188, 0.5625, 0.1875, 0.5625, 0.125, 0.5312, 0.1875, 0.5312, 0.1875, 0.5625, 0.125, 0.5625, 0.3125, 0.5312, 0.375, 0.5312, 0.375, 0.5625, 0.3125, 0.5625, 0.2188, 0.5312, 0.25, 0.5312, 0.25, 0.5625, 0.2188, 0.5625, 0.625, 0.5312, 0.6875, 0.5312, 0.6875, 0.5625, 0.625, 0.5625, 0.75, 0.5312, 0.7812, 0.5312, 0.7812, 0.5625, 0.75, 0.5625, 0.5, 0.5312, 0.5312, 0.5312, 0.5312, 0.5625, 0.5, 0.5625, 0.5, 0.125, 0.5312, 0.125, 0.5312, 0.1875, 0.5, 0.1875, 0.7812, 0.5312, 0.8125, 0.5312, 0.8125, 0.5625, 0.7812, 0.5625, 0.5312, 0.125, 0.5625, 0.125, 0.5625, 0.1875, 0.5312, 0.1875, 0.5312, 0.5312, 0.5625, 0.5312, 0.5625, 0.5625, 0.5312, 0.5625, 0.375, 0.5312, 0.5, 0.5312, 0.5, 0.5625, 0.375, 0.5625, 0.5625, 0.5312, 0.625, 0.5312, 0.625, 0.5625, 0.5625, 0.5625, 0.8125, 0.5312, 0.875, 0.5312, 0.875, 0.5625, 0.8125, 0.5625, 0.375, 0.125, 0.5, 0.125, 0.5, 0.1875, 0.375, 0.1875, 0.6875, 0.5312, 0.75, 0.5312, 0.75, 0.5625, 0.6875, 0.5625, 0.5625, 0.125, 0.625, 0.125, 0.625, 0.1875, 0.5625, 0.1875, 0.375, 0.125, 0.375, 0.1875, 0.375, 0.1875, 0.375, 0.125, 0.375, 0.2188, 0.375, 0.25, 0.375, 0.25, 0.375, 0.2188, 0.375, 0.3438, 0.375, 0.375, 0.375, 0.375, 0.375, 0.3438, 0.375, 0.3125, 0.375, 0.3438, 0.375, 0.3438, 0.375, 0.3125, 0.375, 0.4375, 0.375, 0.5, 0.375, 0.5, 0.375, 0.4375, 0.375, 0.375, 0.375, 0.4375, 0.375, 0.4375, 0.375, 0.375, 0.375, 0.5625, 0.375, 0.625, 0.375, 0.625, 0.375, 0.5625, 0.375, 0.25, 0.375, 0.3125, 0.375, 0.3125, 0.375, 0.25, 0.5, 0.4687, 0.625, 0.4688, 0.625, 0.5, 0.5, 0.5, 0.375, 0.75, 0.375, 0.625, 0.375, 0.625, 0.375, 0.75, 0.5, 0.875, 0.625, 0.875, 0.625, 1.0, 0.5, 1.0, 0.3438, 0.625, 0.375, 0.625, 0.375, 0.75, 0.3438, 0.75, 0.75, 0.625, 0.875, 0.625, 0.875, 0.75, 0.75, 0.75, 0.375, 0.875, 0.5, 0.875, 0.5, 1.0, 0.375, 1.0, 0.625, 0.75, 0.5, 0.75, 0.5, 0.75, 0.625, 0.75, 0.375, 0.4688, 0.5, 0.4687, 0.5, 0.5, 0.375, 0.5, 0.375, 0.25, 0.5, 0.25, 0.5, 0.375, 0.375, 0.375, 0.375, 0.8125, 0.5, 0.8125, 0.5, 0.875, 0.375, 0.875, 0.6875, 0.625, 0.75, 0.625, 0.75, 0.75, 0.6875, 0.75, 0.125, 0.625, 0.25, 0.625, 0.25, 0.75, 0.125, 0.75, 0.5, 0.8125, 0.625, 0.8125, 0.625, 0.875, 0.5, 0.875, 0.5, 0.25, 0.625, 0.25, 0.625, 0.375, 0.5, 0.375, 0.5, 0.7813, 0.625, 0.7812, 0.625, 0.8125, 0.5, 0.8125, 0.6562, 0.625, 0.6875, 0.625, 0.6875, 0.75, 0.6562, 0.75, 0.375, 0.7812, 0.5, 0.7813, 0.5, 0.8125, 0.375, 0.8125, 0.375, 0.375, 0.5, 0.375, 0.5, 0.4375, 0.375, 0.4375, 0.25, 0.625, 0.3125, 0.625, 0.3125, 0.75, 0.25, 0.75, 0.5, 0.375, 0.625, 0.375, 0.625, 0.4375, 0.5, 0.4375, 0.25, 0.5, 0.3125, 0.5, 0.3125, 0.625, 0.25, 0.625, 0.6562, 0.5, 0.6875, 0.5, 0.6875, 0.625, 0.6562, 0.625, 0.125, 0.5, 0.25, 0.5, 0.25, 0.625, 0.125, 0.625, 0.6875, 0.5, 0.75, 0.5, 0.75, 0.625, 0.6875, 0.625, 0.375, 0.5, 0.5, 0.5, 0.5, 0.5, 0.375, 0.5, 0.75, 0.5, 0.875, 0.5, 0.875, 0.625, 0.75, 0.625, 0.3438, 0.5, 0.375, 0.5, 0.375, 0.625, 0.3438, 0.625, 0.625, 0.625, 0.625, 0.75, 0.625, 0.75, 0.625, 0.625, 0.5, 0.625, 0.6138, 0.625, 0.6127, 0.7377, 0.5, 0.7388, 0.375, 0.625, 0.5, 0.625, 0.5, 0.7388, 0.375, 0.7376, 0.375, 0.5124, 0.5, 0.5112, 0.5, 0.625, 0.375, 0.625, 0.5, 0.5112, 0.6127, 0.5123, 0.6138, 0.625, 0.5, 0.625, 0.5, 0.75, 0.375, 0.75, 0.375, 0.75, 0.5, 0.75, 0.375, 0.5, 0.375, 0.5, 0.375, 0.5, 0.375, 0.5, 0.625, 0.5, 0.625, 0.625, 0.625, 0.625, 0.625, 0.5, 0.5, 0.5, 0.625, 0.5, 0.625, 0.5, 0.5, 0.5, 0.375, 0.75, 0.375, 0.625, 0.375, 0.625, 0.375, 0.75, 0.375, 0.625, 0.375, 0.5, 0.375, 0.5, 0.375, 0.625, 0.375, 0.625, 0.375, 0.5, 0.375, 0.5, 0.375, 0.625, 0.375, 0.625, 0.375, 0.7394, 0.375, 0.7324, 0.375, 0.625, 0.375, 0.75, 0.375, 0.75, 0.375, 0.75, 0.375, 0.75, 0.375, 0.5106, 0.375, 0.625, 0.375, 0.625, 0.375, 0.5176, 0.375, 0.5124, 0.375, 0.625, 0.375, 0.625, 0.375, 0.5114, 0.375, 0.5114, 0.375, 0.625, 0.375, 0.625, 0.375, 0.5106, 0.375, 0.75, 0.375, 0.75, 0.375, 0.75, 0.375, 0.75, 0.375, 0.75, 0.375, 0.75, 0.375, 0.75, 0.375, 0.75, 0.375, 0.625, 0.375, 0.7376, 0.375, 0.7386, 0.375, 0.625, 0.375, 0.625, 0.375, 0.7386, 0.375, 0.7394, 0.375, 0.625, 0.375, 0.625, 0.375, 0.5, 0.375, 0.5, 0.375, 0.625, 0.375, 0.625, 0.375, 0.5, 0.375, 0.5, 0.375, 0.625, 0.375, 0.5, 0.375, 0.5, 0.375, 0.5, 0.375, 0.5, 0.375, 0.5, 0.375, 0.5, 0.375, 0.5, 0.375, 0.5, 0.375, 0.75, 0.375, 0.625, 0.375, 0.625, 0.375, 0.75, 0.375, 0.75, 0.375, 0.625, 0.375, 0.625, 0.375, 0.75, 0.5, 0.5112, 0.375, 0.5124, 0.375, 0.5, 0.5, 0.5, 0.6127, 0.7377, 0.6138, 0.625, 0.625, 0.625, 0.625, 0.75, 0.375, 0.7376, 0.5, 0.7388, 0.5, 0.75, 0.375, 0.75, 0.6127, 0.5123, 0.5, 0.5112, 0.5, 0.5, 0.625, 0.5, 0.5, 0.7388, 0.6127, 0.7377, 0.625, 0.75, 0.5, 0.75, 0.6138, 0.625, 0.6127, 0.5123, 0.625, 0.5, 0.625, 0.625, 0.375, 0.5106, 0.375, 0.5176, 0.375, 0.5, 0.375, 0.5, 0.375, 0.5176, 0.375, 0.625, 0.375, 0.625, 0.375, 0.5, 0.375, 0.625, 0.375, 0.7324, 0.375, 0.75, 0.375, 0.625, 0.375, 0.7324, 0.375, 0.7394, 0.375, 0.75, 0.375, 0.75, 0.375, 0.5124, 0.375, 0.5114, 0.375, 0.5, 0.375, 0.5, 0.375, 0.5114, 0.375, 0.5106, 0.375, 0.5, 0.375, 0.5, 0.375, 0.7386, 0.375, 0.7376, 0.375, 0.75, 0.375, 0.75, 0.375, 0.7394, 0.375, 0.7386, 0.375, 0.75, 0.375, 0.75, 0.375, 0.5, 0.375, 0.5, 0.375, 0.5, 0.375, 0.5, 0.375, 0.5, 0.375, 0.5, 0.375, 0.5, 0.375, 0.5, 0.375, 0.75, 0.375, 0.75, 0.375, 0.75, 0.375, 0.75, 0.375, 0.75, 0.375, 0.75, 0.375, 0.75, 0.375, 0.75, 0.375, 0.75, 0.375, 0.75, 0.375, 0.75, 0.375, 0.75, 0.375, 0.625, 0.375, 0.5, 0.375, 0.5, 0.375, 0.625, 0.375, 0.75, 0.375, 0.625, 0.375, 0.625, 0.375, 0.75, 0.5, 0.5, 0.625, 0.5, 0.625, 0.5, 0.5, 0.5, 0.625, 0.5, 0.625, 0.625, 0.625, 0.625, 0.625, 0.5, 0.375, 0.5, 0.375, 0.5, 0.375, 0.5, 0.375, 0.5, 0.5, 0.75, 0.375, 0.75, 0.375, 0.75, 0.5, 0.75, 0.625, 0.625, 0.625, 0.75, 0.625, 0.75, 0.625, 0.625, 0.375, 0.5, 0.5, 0.5, 0.5, 0.5, 0.375, 0.5, 0.625, 0.75, 0.5, 0.75, 0.5, 0.75, 0.625, 0.75, 0.3125, 0.5, 0.3438, 0.5, 0.3438, 0.625, 0.3125, 0.625, 0.625, 0.5, 0.6562, 0.5, 0.6562, 0.625, 0.625, 0.625, 0.375, 0.75, 0.5, 0.75, 0.5, 0.7813, 0.375, 0.7812, 0.625, 0.625, 0.6562, 0.625, 0.6562, 0.75, 0.625, 0.75, 0.5, 0.75, 0.625, 0.75, 0.625, 0.7812, 0.5, 0.7813, 0.375, 0.4375, 0.5, 0.4375, 0.5, 0.4687, 0.375, 0.4688, 0.3125, 0.625, 0.3438, 0.625, 0.3438, 0.75, 0.3125, 0.75, 0.5, 0.4375, 0.625, 0.4375, 0.625, 0.4688, 0.5, 0.4687, 0.375, 0.1875, 0.375, 0.2188, 0.375, 0.2188, 0.375, 0.1875, 0.6875, 0.5, 0.75, 0.5, 0.75, 0.5312, 0.6875, 0.5312, 0.8125, 0.5, 0.875, 0.5, 0.875, 0.5312, 0.8125, 0.5312, 0.5625, 0.5, 0.625, 0.5, 0.625, 0.5312, 0.5625, 0.5312, 0.375, 0.5, 0.5, 0.5, 0.5, 0.5312, 0.375, 0.5312, 0.5312, 0.5, 0.5625, 0.5, 0.5625, 0.5312, 0.5312, 0.5312, 0.7812, 0.5, 0.8125, 0.5, 0.8125, 0.5312, 0.7812, 0.5312, 0.5, 0.5, 0.5312, 0.5, 0.5312, 0.5312, 0.5, 0.5312, 0.75, 0.5, 0.7812, 0.5, 0.7812, 0.5312, 0.75, 0.5312, 0.625, 0.5, 0.6875, 0.5, 0.6875, 0.5312, 0.625, 0.5312, 0.2188, 0.5, 0.25, 0.5, 0.25, 0.5312, 0.2188, 0.5312, 0.3125, 0.5, 0.375, 0.5, 0.375, 0.5312, 0.3125, 0.5312, 0.125, 0.5, 0.1875, 0.5, 0.1875, 0.5312, 0.125, 0.5312, 0.1875, 0.5, 0.2188, 0.5, 0.2188, 0.5312, 0.1875, 0.5312, 0.25, 0.5, 0.3125, 0.5, 0.3125, 0.5312, 0.25, 0.5312, 0.375, 0.1875, 0.375, 0.2188, 0.375, 0.2188, 0.375, 0.1875, 0.5, 0.1875, 0.5312, 0.1875, 0.5312, 0.2187, 0.5, 0.2188, 0.5312, 0.1875, 0.5625, 0.1875, 0.5625, 0.2188, 0.5312, 0.2187, 0.375, 0.1875, 0.5, 0.1875, 0.5, 0.2188, 0.375, 0.2188, 0.5625, 0.1875, 0.625, 0.1875, 0.625, 0.2187, 0.5625, 0.2188])
me_cube_001.materials.append(mat_m_body)
me_cube_001.use_remesh_fix_poles = True
me_cube_001.use_remesh_preserve_attributes = False
me_cube_001.use_mirror_vertex_groups = False
me_cube_001.update()
me_sphere = bpy.data.meshes.new('Sphere')
me_sphere.from_pydata([(0.0, -1.565, 1.071), (0.0, -1.383, 0.9222), (0.0, -1.234, 0.7407), (0.0, -1.124, 0.5337), (0.0, -1.056, 0.309), (0.0, -1.033, 0.07539), (0.0, -1.056, -0.1583), (0.0, -1.565, -0.9204), (0.1622, -1.254, 0.7407), (0.1802, -1.145, 0.5337), (0.1913, -1.078, 0.309), (0.1951, -1.056, 0.07539), (0.1913, -1.078, -0.1583), (0.1802, -1.145, -0.3829), (0.1622, -1.254, -0.59), (0.1379, -1.4, -0.7714), (0.1084, -1.578, -0.9204), (0.07466, -1.781, -1.031), (0.03806, -2.001, -1.099), (0.3753, -1.145, 0.309), (0.3827, -1.124, 0.07539), (0.3753, -1.145, -0.1583), (0.3536, -1.208, -0.3829), (0.3182, -1.31, -0.59), (0.2706, -1.448, -0.7714), (0.2126, -1.616, -0.9204), (0.1464, -1.807, -1.031), (0.07466, -2.014, -1.099), (0.5449, -1.254, -0.1583), (0.5133, -1.31, -0.3829), (0.4619, -1.402, -0.59), (0.3928, -1.526, -0.7714), (0.3087, -1.677, -0.9204), (0.2126, -1.849, -1.031), (0.1084, -2.036, -1.099), (0.5879, -1.526, -0.59), (0.5, -1.631, -0.7714), (0.3928, -1.76, -0.9204), (0.2706, -1.906, -1.031), (0.1379, -2.065, -1.099), (0.5879, -1.76, -0.7714), (0.4619, -1.861, -0.9204), (0.3182, -1.976, -1.031), (0.1622, -2.1, -1.099), (0.5133, -1.976, -0.9204), (0.3536, -2.055, -1.031), (0.1802, -2.141, -1.099), (0.5449, -2.1, -0.9204), (0.3753, -2.141, -1.031), (0.1913, -2.185, -1.099), (0.5556, -2.23, -0.9204), (0.3827, -2.23, -1.031), (0.1951, -2.23, -1.099), (0.5449, -2.36, -0.9204), (0.3753, -2.32, -1.031), (0.1913, -2.276, -1.099), (0.5133, -2.485, -0.9204), (0.3536, -2.406, -1.031), (0.1802, -2.32, -1.099), (0.5879, -2.701, -0.7714), (0.4619, -2.6, -0.9204), (0.3182, -2.485, -1.031), (0.1622, -2.36, -1.099), (0.5879, -2.934, -0.59), (0.5, -2.829, -0.7714), (0.3928, -2.701, -0.9204), (0.2706, -2.554, -1.031), (0.1379, -2.395, -1.099), (0.5449, -3.207, -0.1583), (0.5133, -3.15, -0.3829), (0.4619, -3.058, -0.59), (0.3928, -2.934, -0.7714), (0.3087, -2.783, -0.9204), (0.2126, -2.611, -1.031), (0.1084, -2.424, -1.099), (0.0, -2.23, -1.122), (0.3753, -3.315, 0.309), (0.3827, -3.337, 0.07539), (0.3753, -3.315, -0.1583), (0.3536, -3.252, -0.3829), (0.3182, -3.15, -0.59), (0.2706, -3.013, -0.7714), (0.2126, -2.845, -0.9204), (0.1464, -2.654, -1.031), (0.07466, -2.446, -1.099), (0.1622, -3.207, 0.7407), (0.1802, -3.315, 0.5337), (0.1913, -3.382, 0.309), (0.1951, -3.405, 0.07539), (0.1913, -3.382, -0.1583), (0.1802, -3.315, -0.3829), (0.1622, -3.207, -0.59), (0.1379, -3.061, -0.7714), (0.1084, -2.883, -0.9204), (0.07466, -2.68, -1.031), (0.03806, -2.459, -1.099), (2.98e-08, -2.896, 1.071), (-2.98e-08, -3.077, 0.9222), (-8.941e-08, -3.226, 0.7407), (5.96e-08, -3.337, 0.5337), (-8.941e-08, -3.405, 0.309), (-1.043e-07, -3.428, 0.07539), (-8.941e-08, -3.405, -0.1583), (5.96e-08, -3.337, -0.3829), (-8.941e-08, -3.226, -0.59), (-2.98e-08, -3.077, -0.7714), (-1.49e-08, -2.896, -0.9204), (0.0, -2.689, -1.031), (0.0, -2.464, -1.099), (-0.03806, -2.459, 1.25), (-0.07466, -2.68, 1.182), (-0.1084, -2.883, 1.071), (-0.1379, -3.061, 0.9222), (-0.1622, -3.207, 0.7407), (-0.1802, -3.315, 0.5337), (-0.1913, -3.382, 0.309), (-0.1951, -3.405, 0.07539), (-0.1913, -3.382, -0.1583), (-0.1802, -3.315, -0.3829), (-0.1622, -3.207, -0.59), (-0.1379, -3.061, -0.7714), (-0.1084, -2.883, -0.9204), (-0.07466, -2.68, -1.031), (-0.03806, -2.459, -1.099), (-0.07466, -2.446, 1.25), (-0.1464, -2.654, 1.182), (-0.2126, -2.845, 1.071), (-0.2706, -3.013, 0.9222), (-0.3182, -3.15, 0.7407), (-0.3536, -3.252, 0.5337), (-0.3753, -3.315, 0.309), (-0.3827, -3.337, 0.07539), (-0.3753, -3.315, -0.1583), (-0.3536, -3.252, -0.3829), (-0.3182, -3.15, -0.59), (-0.2706, -3.013, -0.7714), (-0.2126, -2.845, -0.9204), (-0.1464, -2.654, -1.031), (-0.07466, -2.446, -1.099), (-0.1084, -2.424, 1.25), (-0.2126, -2.611, 1.182), (-0.3087, -2.783, 1.071), (-0.3928, -2.934, 0.9222), (-0.4619, -3.058, 0.7407), (-0.5133, -3.15, 0.5337), (-0.5449, -3.207, 0.309), (-0.5556, -3.226, 0.07539), (-0.5449, -3.207, -0.1583), (-0.5133, -3.15, -0.3829), (-0.4619, -3.058, -0.59), (-0.3928, -2.934, -0.7714), (-0.3087, -2.783, -0.9204), (-0.2126, -2.611, -1.031), (-0.1084, -2.424, -1.099), (-2.235e-07, -2.23, 1.273), (-0.1379, -2.395, 1.25), (-0.2706, -2.554, 1.182), (-0.3928, -2.701, 1.071), (-0.5, -2.829, 0.9222), (-0.5879, -2.934, 0.7407), (-0.6533, -3.013, 0.5337), (-0.6935, -3.061, 0.309), (-0.7071, -3.077, 0.07539), (-0.6935, -3.061, -0.1583), (-0.6533, -3.013, -0.3829), (-0.5879, -2.934, -0.59), (-0.5, -2.829, -0.7714), (-0.3928, -2.701, -0.9204), (-0.2706, -2.554, -1.031), (-0.1379, -2.395, -1.099), (-0.1622, -2.36, 1.25), (-0.3182, -2.485, 1.182), (-0.4619, -2.6, 1.071), (-0.5879, -2.701, 0.9222), (-0.6913, -2.783, 0.7407), (-0.7682, -2.845, 0.5337), (-0.8155, -2.883, 0.309), (-0.8315, -2.896, 0.07539), (-0.8155, -2.883, -0.1583), (-0.7682, -2.845, -0.3829), (-0.6913, -2.783, -0.59), (-0.5879, -2.701, -0.7714), (-0.4619, -2.6, -0.9204), (-0.3182, -2.485, -1.031), (-0.1622, -2.36, -1.099), (-0.1802, -2.32, 1.25), (-0.3536, -2.406, 1.182), (-0.5133, -2.485, 1.071), (-0.6533, -2.554, 0.9222), (-0.7682, -2.611, 0.7407), (-0.8536, -2.654, 0.5337), (-0.9061, -2.68, 0.309), (-0.9239, -2.689, 0.07539), (-0.9061, -2.68, -0.1583), (-0.8536, -2.654, -0.3829), (-0.7682, -2.611, -0.59), (-0.6533, -2.554, -0.7714), (-0.5133, -2.485, -0.9204), (-0.3536, -2.406, -1.031), (-0.1802, -2.32, -1.099), (-0.1913, -2.276, 1.25), (-0.3753, -2.32, 1.182), (-0.5449, -2.36, 1.071), (-0.6935, -2.395, 0.9222), (-0.8155, -2.424, 0.7407), (-0.9061, -2.446, 0.5337), (-0.9619, -2.459, 0.309), (-0.9808, -2.464, 0.07539), (-0.9619, -2.459, -0.1583), (-0.9061, -2.446, -0.3829), (-0.8155, -2.424, -0.59), (-0.6935, -2.395, -0.7714), (-0.5449, -2.36, -0.9204), (-0.3753, -2.32, -1.031), (-0.1913, -2.276, -1.099), (-0.1951, -2.23, 1.25), (-0.3827, -2.23, 1.182), (-0.5556, -2.23, 1.071), (-0.7071, -2.23, 0.9222), (-0.8315, -2.23, 0.7407), (-0.9239, -2.23, 0.5337), (-0.9808, -2.23, 0.309), (-1.0, -2.23, 0.07539), (-0.9808, -2.23, -0.1583), (-0.9239, -2.23, -0.3829), (-0.8315, -2.23, -0.59), (-0.7071, -2.23, -0.7714), (-0.5556, -2.23, -0.9204), (-0.3827, -2.23, -1.031), (-0.1951, -2.23, -1.099), (-0.1913, -2.185, 1.25), (-0.3753, -2.141, 1.182), (-0.5449, -2.1, 1.071), (-0.6935, -2.065, 0.9222), (-0.8155, -2.036, 0.7407), (-0.9061, -2.014, 0.5337), (-0.9619, -2.001, 0.309), (-0.9808, -1.997, 0.07539), (-0.9619, -2.001, -0.1583), (-0.9061, -2.014, -0.3829), (-0.8155, -2.036, -0.59), (-0.6935, -2.065, -0.7714), (-0.5449, -2.1, -0.9204), (-0.3753, -2.141, -1.031), (-0.1913, -2.185, -1.099), (-0.1802, -2.141, 1.25), (-0.3536, -2.055, 1.182), (-0.5133, -1.976, 1.071), (-0.6533, -1.906, 0.9222), (-0.7682, -1.849, 0.7407), (-0.8536, -1.807, 0.5337), (-0.9061, -1.781, 0.309), (-0.9239, -1.772, 0.07539), (-0.9061, -1.781, -0.1583), (-0.8536, -1.807, -0.3829), (-0.7682, -1.849, -0.59), (-0.6533, -1.906, -0.7714), (-0.5133, -1.976, -0.9204), (-0.3536, -2.055, -1.031), (-0.1802, -2.141, -1.099), (-0.1622, -2.1, 1.25), (-0.3182, -1.976, 1.182), (-0.4619, -1.861, 1.071), (-0.5879, -1.76, 0.9222), (-0.6913, -1.677, 0.7407), (-0.7682, -1.616, 0.5337), (-0.8155, -1.578, 0.309), (-0.8315, -1.565, 0.07539), (-0.8155, -1.578, -0.1583), (-0.7682, -1.616, -0.3829), (-0.6913, -1.677, -0.59), (-0.5879, -1.76, -0.7714), (-0.4619, -1.861, -0.9204), (-0.3182, -1.976, -1.031), (-0.1622, -2.1, -1.099), (-0.1379, -2.065, 1.25), (-0.2706, -1.906, 1.182), (-0.3928, -1.76, 1.071), (-0.5, -1.631, 0.9222), (-0.5879, -1.526, 0.7407), (-0.6533, -1.448, 0.5337), (-0.6935, -1.4, 0.309), (-0.7071, -1.383, 0.07539), (-0.6935, -1.4, -0.1583), (-0.6533, -1.448, -0.3829), (-0.5879, -1.526, -0.59), (-0.5, -1.631, -0.7714), (-0.3928, -1.76, -0.9204), (-0.2706, -1.906, -1.031), (-0.1379, -2.065, -1.099), (-0.1084, -2.036, 1.25), (-0.2126, -1.849, 1.182), (-0.3087, -1.677, 1.071), (-0.3928, -1.526, 0.9222), (-0.4619, -1.402, 0.7407), (-0.5133, -1.31, 0.5337), (-0.5449, -1.254, 0.309), (-0.5556, -1.234, 0.07539), (-0.5449, -1.254, -0.1583), (-0.5133, -1.31, -0.3829), (-0.4619, -1.402, -0.59), (-0.3928, -1.526, -0.7714), (-0.3087, -1.677, -0.9204), (-0.2126, -1.849, -1.031), (-0.1084, -2.036, -1.099), (-0.07466, -2.014, 1.25), (-0.1464, -1.807, 1.182), (-0.2126, -1.616, 1.071), (-0.2706, -1.448, 0.9222), (-0.3182, -1.31, 0.7407), (-0.3536, -1.208, 0.5337), (-0.3753, -1.145, 0.309), (-0.3827, -1.124, 0.07539), (-0.3753, -1.145, -0.1583), (-0.3536, -1.208, -0.3829), (-0.3182, -1.31, -0.59), (-0.2706, -1.448, -0.7714), (-0.2126, -1.616, -0.9204), (-0.1464, -1.807, -1.031), (-0.07466, -2.014, -1.099), (-0.03806, -2.001, 1.25), (-0.07466, -1.781, 1.182), (-0.1084, -1.578, 1.071), (-0.1379, -1.4, 0.9222), (-0.1622, -1.254, 0.7407), (-0.1802, -1.145, 0.5337), (-0.1913, -1.078, 0.309), (-0.1951, -1.056, 0.07539), (-0.1913, -1.078, -0.1583), (-0.1802, -1.145, -0.3829), (-0.1622, -1.254, -0.59), (-0.1379, -1.4, -0.7714), (-0.1084, -1.578, -0.9204), (-0.07466, -1.781, -1.031), (-0.03806, -2.001, -1.099), (5.96e-08, -1.124, -0.3829), (2.682e-07, -1.234, -0.59), (1.49e-07, -1.383, -0.7714), (7.451e-08, -1.772, -1.031), (1.49e-08, -1.997, -1.099)], [], [(3, 2, 8, 9), (338, 7, 16, 17), (4, 3, 9, 10), (339, 338, 17, 18), (5, 4, 10, 11), (75, 339, 18), (6, 5, 11, 12), (335, 6, 12, 13), (336, 335, 13, 14), (337, 336, 14, 15), (7, 337, 15, 16), (15, 14, 23, 24), (16, 15, 24, 25), (17, 16, 25, 26), (18, 17, 26, 27), (11, 10, 19, 20), (75, 18, 27), (12, 11, 20, 21), (13, 12, 21, 22), (14, 13, 22, 23), (75, 27, 34), (22, 21, 28, 29), (23, 22, 29, 30), (24, 23, 30, 31), (25, 24, 31, 32), (26, 25, 32, 33), (27, 26, 33, 34), (32, 31, 36, 37), (33, 32, 37, 38), (34, 33, 38, 39), (75, 34, 39), (31, 30, 35, 36), (37, 36, 40, 41), (38, 37, 41, 42), (39, 38, 42, 43), (75, 39, 43), (42, 41, 44, 45), (43, 42, 45, 46), (75, 43, 46), (45, 44, 47, 48), (46, 45, 48, 49), (75, 46, 49), (48, 47, 50, 51), (49, 48, 51, 52), (75, 49, 52), (51, 50, 53, 54), (52, 51, 54, 55), (75, 52, 55), (55, 54, 57, 58), (75, 55, 58), (54, 53, 56, 57), (57, 56, 60, 61), (58, 57, 61, 62), (75, 58, 62), (62, 61, 66, 67), (75, 62, 67), (60, 59, 64, 65), (61, 60, 65, 66), (64, 63, 70, 71), (65, 64, 71, 72), (66, 65, 72, 73), (67, 66, 73, 74), (75, 67, 74), (75, 74, 84), (69, 68, 78, 79), (70, 69, 79, 80), (71, 70, 80, 81), (72, 71, 81, 82), (73, 72, 82, 83), (74, 73, 83, 84), (82, 81, 92, 93), (83, 82, 93, 94), (84, 83, 94, 95), (77, 76, 87, 88), (75, 84, 95), (78, 77, 88, 89), (79, 78, 89, 90), (80, 79, 90, 91), (81, 80, 91, 92), (89, 88, 101, 102), (90, 89, 102, 103), (91, 90, 103, 104), (92, 91, 104, 105), (93, 92, 105, 106), (86, 85, 98, 99), (94, 93, 106, 107), (87, 86, 99, 100), (95, 94, 107, 108), (88, 87, 100, 101), (75, 95, 108), (106, 105, 120, 121), (99, 98, 113, 114), (107, 106, 121, 122), (100, 99, 114, 115), (108, 107, 122, 123), (101, 100, 115, 116), (75, 108, 123), (102, 101, 116, 117), (103, 102, 117, 118), (104, 103, 118, 119), (97, 96, 111, 112), (105, 104, 119, 120), (98, 97, 112, 113), (110, 109, 124, 125), (118, 117, 132, 133), (111, 110, 125, 126), (119, 118, 133, 134), (112, 111, 126, 127), (120, 119, 134, 135), (113, 112, 127, 128), (121, 120, 135, 136), (114, 113, 128, 129), (122, 121, 136, 137), (115, 114, 129, 130), (123, 122, 137, 138), (116, 115, 130, 131), (75, 123, 138), (117, 116, 131, 132), (129, 128, 143, 144), (137, 136, 151, 152), (130, 129, 144, 145), (138, 137, 152, 153), (131, 130, 145, 146), (75, 138, 153), (132, 131, 146, 147), (125, 124, 139, 140), (133, 132, 147, 148), (126, 125, 140, 141), (134, 133, 148, 149), (127, 126, 141, 142), (135, 134, 149, 150), (128, 127, 142, 143), (136, 135, 150, 151), (148, 147, 163, 164), (141, 140, 156, 157), (149, 148, 164, 165), (142, 141, 157, 158), (150, 149, 165, 166), (143, 142, 158, 159), (151, 150, 166, 167), (144, 143, 159, 160), (152, 151, 167, 168), (145, 144, 160, 161), (153, 152, 168, 169), (146, 145, 161, 162), (139, 154, 155), (75, 153, 169), (147, 146, 162, 163), (140, 139, 155, 156), (168, 167, 182, 183), (161, 160, 175, 176), (169, 168, 183, 184), (162, 161, 176, 177), (155, 154, 170), (75, 169, 184), (163, 162, 177, 178), (156, 155, 170, 171), (164, 163, 178, 179), (157, 156, 171, 172), (165, 164, 179, 180), (158, 157, 172, 173), (166, 165, 180, 181), (159, 158, 173, 174), (167, 166, 181, 182), (160, 159, 174, 175), (180, 179, 194, 195), (173, 172, 187, 188), (181, 180, 195, 196), (174, 173, 188, 189), (182, 181, 196, 197), (175, 174, 189, 190), (183, 182, 197, 198), (176, 175, 190, 191), (184, 183, 198, 199), (177, 176, 191, 192), (170, 154, 185), (75, 184, 199), (178, 177, 192, 193), (171, 170, 185, 186), (179, 178, 193, 194), (172, 171, 186, 187), (199, 198, 213, 214), (192, 191, 206, 207), (185, 154, 200), (75, 199, 214), (193, 192, 207, 208), (186, 185, 200, 201), (194, 193, 208, 209), (187, 186, 201, 202), (195, 194, 209, 210), (188, 187, 202, 203), (196, 195, 210, 211), (189, 188, 203, 204), (197, 196, 211, 212), (190, 189, 204, 205), (198, 197, 212, 213), (191, 190, 205, 206), (203, 202, 217, 218), (211, 210, 225, 226), (204, 203, 218, 219), (212, 211, 226, 227), (205, 204, 219, 220), (213, 212, 227, 228), (206, 205, 220, 221), (214, 213, 228, 229), (207, 206, 221, 222), (200, 154, 215), (75, 214, 229), (208, 207, 222, 223), (201, 200, 215, 216), (209, 208, 223, 224), (202, 201, 216, 217), (210, 209, 224, 225), (222, 221, 236, 237), (215, 154, 230), (75, 229, 244), (223, 222, 237, 238), (216, 215, 230, 231), (224, 223, 238, 239), (217, 216, 231, 232), (225, 224, 239, 240), (218, 217, 232, 233), (226, 225, 240, 241), (219, 218, 233, 234), (227, 226, 241, 242), (220, 219, 234, 235), (228, 227, 242, 243), (221, 220, 235, 236), (229, 228, 243, 244), (241, 240, 255, 256), (234, 233, 248, 249), (242, 241, 256, 257), (235, 234, 249, 250), (243, 242, 257, 258), (236, 235, 250, 251), (244, 243, 258, 259), (237, 236, 251, 252), (230, 154, 245), (75, 244, 259), (238, 237, 252, 253), (231, 230, 245, 246), (239, 238, 253, 254), (232, 231, 246, 247), (240, 239, 254, 255), (233, 232, 247, 248), (245, 154, 260), (75, 259, 274), (253, 252, 267, 268), (246, 245, 260, 261), (254, 253, 268, 269), (247, 246, 261, 262), (255, 254, 269, 270), (248, 247, 262, 263), (256, 255, 270, 271), (249, 248, 263, 264), (257, 256, 271, 272), (250, 249, 264, 265), (258, 257, 272, 273), (251, 250, 265, 266), (259, 258, 273, 274), (252, 251, 266, 267), (264, 263, 278, 279), (272, 271, 286, 287), (265, 264, 279, 280), (273, 272, 287, 288), (266, 265, 280, 281), (274, 273, 288, 289), (267, 266, 281, 282), (260, 154, 275), (75, 274, 289), (268, 267, 282, 283), (261, 260, 275, 276), (269, 268, 283, 284), (262, 261, 276, 277), (270, 269, 284, 285), (263, 262, 277, 278), (271, 270, 285, 286), (283, 282, 297, 298), (276, 275, 290, 291), (284, 283, 298, 299), (277, 276, 291, 292), (285, 284, 299, 300), (278, 277, 292, 293), (286, 285, 300, 301), (279, 278, 293, 294), (287, 286, 301, 302), (280, 279, 294, 295), (288, 287, 302, 303), (281, 280, 295, 296), (289, 288, 303, 304), (282, 281, 296, 297), (275, 154, 290), (75, 289, 304), (302, 301, 316, 317), (295, 294, 309, 310), (303, 302, 317, 318), (296, 295, 310, 311), (304, 303, 318, 319), (297, 296, 311, 312), (75, 304, 319), (298, 297, 312, 313), (291, 290, 305, 306), (299, 298, 313, 314), (292, 291, 306, 307), (300, 299, 314, 315), (293, 292, 307, 308), (301, 300, 315, 316), (294, 293, 308, 309), (314, 313, 328, 329), (307, 306, 321, 322), (315, 314, 329, 330), (308, 307, 322, 323), (316, 315, 330, 331), (309, 308, 323, 324), (317, 316, 331, 332), (310, 309, 324, 325), (318, 317, 332, 333), (311, 310, 325, 326), (319, 318, 333, 334), (312, 311, 326, 327), (75, 319, 334), (313, 312, 327, 328), (306, 305, 320, 321), (333, 332, 7, 338), (326, 325, 3, 4), (334, 333, 338, 339), (327, 326, 4, 5), (75, 334, 339), (328, 327, 5, 6), (329, 328, 6, 335), (330, 329, 335, 336), (323, 322, 0, 1), (331, 330, 336, 337), (324, 323, 1, 2), (332, 331, 337, 7), (325, 324, 2, 3)])
me_sphere.polygons.foreach_set('use_smooth', [True] * 336)
_uv = me_sphere.uv_layers.new(name='UVMap')
_uv.uv.foreach_set('vector', [0.75, 0.625, 0.75, 0.6875, 0.7188, 0.6875, 0.7188, 0.625, 0.75, 0.125, 0.75, 0.1875, 0.7188, 0.1875, 0.7188, 0.125, 0.75, 0.5625, 0.75, 0.625, 0.7188, 0.625, 0.7188, 0.5625, 0.75, 0.0625, 0.75, 0.125, 0.7188, 0.125, 0.7187, 0.0625, 0.75, 0.5, 0.75, 0.5625, 0.7188, 0.5625, 0.7188, 0.5, 0.7344, 0.0, 0.75, 0.0625, 0.7187, 0.0625, 0.75, 0.4375, 0.75, 0.5, 0.7188, 0.5, 0.7188, 0.4375, 0.75, 0.375, 0.75, 0.4375, 0.7188, 0.4375, 0.7188, 0.375, 0.75, 0.3125, 0.75, 0.375, 0.7188, 0.375, 0.7188, 0.3125, 0.75, 0.25, 0.75, 0.3125, 0.7188, 0.3125, 0.7188, 0.25, 0.75, 0.1875, 0.75, 0.25, 0.7188, 0.25, 0.7188, 0.1875, 0.7188, 0.25, 0.7188, 0.3125, 0.6875, 0.3125, 0.6875, 0.25, 0.7188, 0.1875, 0.7188, 0.25, 0.6875, 0.25, 0.6875, 0.1875, 0.7188, 0.125, 0.7188, 0.1875, 0.6875, 0.1875, 0.6875, 0.125, 0.7187, 0.0625, 0.7188, 0.125, 0.6875, 0.125, 0.6875, 0.0625, 0.7188, 0.5, 0.7188, 0.5625, 0.6875, 0.5625, 0.6875, 0.5, 0.7031, 0.0, 0.7187, 0.0625, 0.6875, 0.0625, 0.7188, 0.4375, 0.7188, 0.5, 0.6875, 0.5, 0.6875, 0.4375, 0.7188, 0.375, 0.7188, 0.4375, 0.6875, 0.4375, 0.6875, 0.375, 0.7188, 0.3125, 0.7188, 0.375, 0.6875, 0.375, 0.6875, 0.3125, 0.6719, 0.0, 0.6875, 0.0625, 0.6562, 0.0625, 0.6875, 0.375, 0.6875, 0.4375, 0.6562, 0.4375, 0.6562, 0.375, 0.6875, 0.3125, 0.6875, 0.375, 0.6562, 0.375, 0.6562, 0.3125, 0.6875, 0.25, 0.6875, 0.3125, 0.6562, 0.3125, 0.6562, 0.25, 0.6875, 0.1875, 0.6875, 0.25, 0.6562, 0.25, 0.6562, 0.1875, 0.6875, 0.125, 0.6875, 0.1875, 0.6562, 0.1875, 0.6562, 0.125, 0.6875, 0.0625, 0.6875, 0.125, 0.6562, 0.125, 0.6562, 0.0625, 0.6562, 0.1875, 0.6562, 0.25, 0.625, 0.25, 0.625, 0.1875, 0.6562, 0.125, 0.6562, 0.1875, 0.625, 0.1875, 0.625, 0.125, 0.6562, 0.0625, 0.6562, 0.125, 0.625, 0.125, 0.625, 0.0625, 0.6406, 0.0, 0.6562, 0.0625, 0.625, 0.0625, 0.6562, 0.25, 0.6562, 0.3125, 0.625, 0.3125, 0.625, 0.25, 0.625, 0.1875, 0.625, 0.25, 0.5937, 0.25, 0.5937, 0.1875, 0.625, 0.125, 0.625, 0.1875, 0.5937, 0.1875, 0.5937, 0.125, 0.625, 0.0625, 0.625, 0.125, 0.5937, 0.125, 0.5937, 0.0625, 0.6094, 0.0, 0.625, 0.0625, 0.5937, 0.0625, 0.5937, 0.125, 0.5937, 0.1875, 0.5625, 0.1875, 0.5625, 0.125, 0.5937, 0.0625, 0.5937, 0.125, 0.5625, 0.125, 0.5625, 0.0625, 0.5781, 0.0, 0.5937, 0.0625, 0.5625, 0.0625, 0.5625, 0.125, 0.5625, 0.1875, 0.5312, 0.1875, 0.5312, 0.125, 0.5625, 0.0625, 0.5625, 0.125, 0.5312, 0.125, 0.5312, 0.0625, 0.5469, 0.0, 0.5625, 0.0625, 0.5312, 0.0625, 0.5312, 0.125, 0.5312, 0.1875, 0.5, 0.1875, 0.5, 0.125, 0.5312, 0.0625, 0.5312, 0.125, 0.5, 0.125, 0.5, 0.0625, 0.5156, 0.0, 0.5312, 0.0625, 0.5, 0.0625, 0.5, 0.125, 0.5, 0.1875, 0.4687, 0.1875, 0.4687, 0.125, 0.5, 0.0625, 0.5, 0.125, 0.4687, 0.125, 0.4687, 0.0625, 0.4844, 0.0, 0.5, 0.0625, 0.4687, 0.0625, 0.4687, 0.0625, 0.4687, 0.125, 0.4375, 0.125, 0.4375, 0.0625, 0.4531, 0.0, 0.4687, 0.0625, 0.4375, 0.0625, 0.4687, 0.125, 0.4687, 0.1875, 0.4375, 0.1875, 0.4375, 0.125, 0.4375, 0.125, 0.4375, 0.1875, 0.4062, 0.1875, 0.4062, 0.125, 0.4375, 0.0625, 0.4375, 0.125, 0.4062, 0.125, 0.4062, 0.0625, 0.4219, 0.0, 0.4375, 0.0625, 0.4062, 0.0625, 0.4062, 0.0625, 0.4062, 0.125, 0.375, 0.125, 0.375, 0.0625, 0.3906, 0.0, 0.4062, 0.0625, 0.375, 0.0625, 0.4062, 0.1875, 0.4062, 0.25, 0.375, 0.25, 0.375, 0.1875, 0.4062, 0.125, 0.4062, 0.1875, 0.375, 0.1875, 0.375, 0.125, 0.375, 0.25, 0.375, 0.3125, 0.3437, 0.3125, 0.3437, 0.25, 0.375, 0.1875, 0.375, 0.25, 0.3437, 0.25, 0.3437, 0.1875, 0.375, 0.125, 0.375, 0.1875, 0.3437, 0.1875, 0.3437, 0.125, 0.375, 0.0625, 0.375, 0.125, 0.3437, 0.125, 0.3437, 0.0625, 0.3594, 0.0, 0.375, 0.0625, 0.3437, 0.0625, 0.3281, 0.0, 0.3437, 0.0625, 0.3125, 0.0625, 0.3437, 0.375, 0.3437, 0.4375, 0.3125, 0.4375, 0.3125, 0.375, 0.3437, 0.3125, 0.3437, 0.375, 0.3125, 0.375, 0.3125, 0.3125, 0.3437, 0.25, 0.3437, 0.3125, 0.3125, 0.3125, 0.3125, 0.25, 0.3437, 0.1875, 0.3437, 0.25, 0.3125, 0.25, 0.3125, 0.1875, 0.3437, 0.125, 0.3437, 0.1875, 0.3125, 0.1875, 0.3125, 0.125, 0.3437, 0.0625, 0.3437, 0.125, 0.3125, 0.125, 0.3125, 0.0625, 0.3125, 0.1875, 0.3125, 0.25, 0.2812, 0.25, 0.2812, 0.1875, 0.3125, 0.125, 0.3125, 0.1875, 0.2812, 0.1875, 0.2812, 0.125, 0.3125, 0.0625, 0.3125, 0.125, 0.2812, 0.125, 0.2812, 0.0625, 0.3125, 0.5, 0.3125, 0.5625, 0.2812, 0.5625, 0.2812, 0.5, 0.2969, 0.0, 0.3125, 0.0625, 0.2812, 0.0625, 0.3125, 0.4375, 0.3125, 0.5, 0.2812, 0.5, 0.2812, 0.4375, 0.3125, 0.375, 0.3125, 0.4375, 0.2812, 0.4375, 0.2812, 0.375, 0.3125, 0.3125, 0.3125, 0.375, 0.2812, 0.375, 0.2812, 0.3125, 0.3125, 0.25, 0.3125, 0.3125, 0.2812, 0.3125, 0.2812, 0.25, 0.2812, 0.4375, 0.2812, 0.5, 0.25, 0.5, 0.25, 0.4375, 0.2812, 0.375, 0.2812, 0.4375, 0.25, 0.4375, 0.25, 0.375, 0.2812, 0.3125, 0.2812, 0.375, 0.25, 0.375, 0.25, 0.3125, 0.2812, 0.25, 0.2812, 0.3125, 0.25, 0.3125, 0.25, 0.25, 0.2812, 0.1875, 0.2812, 0.25, 0.25, 0.25, 0.25, 0.1875, 0.2812, 0.625, 0.2812, 0.6875, 0.25, 0.6875, 0.25, 0.625, 0.2812, 0.125, 0.2812, 0.1875, 0.25, 0.1875, 0.25, 0.125, 0.2812, 0.5625, 0.2812, 0.625, 0.25, 0.625, 0.25, 0.5625, 0.2812, 0.0625, 0.2812, 0.125, 0.25, 0.125, 0.25, 0.0625, 0.2812, 0.5, 0.2812, 0.5625, 0.25, 0.5625, 0.25, 0.5, 0.2656, 0.0, 0.2812, 0.0625, 0.25, 0.0625, 0.25, 0.1875, 0.25, 0.25, 0.2187, 0.25, 0.2188, 0.1875, 0.25, 0.625, 0.25, 0.6875, 0.2187, 0.6875, 0.2188, 0.625, 0.25, 0.125, 0.25, 0.1875, 0.2188, 0.1875, 0.2188, 0.125, 0.25, 0.5625, 0.25, 0.625, 0.2188, 0.625, 0.2187, 0.5625, 0.25, 0.0625, 0.25, 0.125, 0.2188, 0.125, 0.2188, 0.0625, 0.25, 0.5, 0.25, 0.5625, 0.2187, 0.5625, 0.2187, 0.5, 0.2344, 0.0, 0.25, 0.0625, 0.2188, 0.0625, 0.25, 0.4375, 0.25, 0.5, 0.2187, 0.5, 0.2187, 0.4375, 0.25, 0.375, 0.25, 0.4375, 0.2187, 0.4375, 0.2188, 0.375, 0.25, 0.3125, 0.25, 0.375, 0.2188, 0.375, 0.2187, 0.3125, 0.25, 0.75, 0.25, 0.8125, 0.2188, 0.8125, 0.2187, 0.75, 0.25, 0.25, 0.25, 0.3125, 0.2187, 0.3125, 0.2187, 0.25, 0.25, 0.6875, 0.25, 0.75, 0.2187, 0.75, 0.2187, 0.6875, 0.2188, 0.875, 0.2188, 0.9375, 0.1875, 0.9375, 0.1875, 0.875, 0.2188, 0.375, 0.2187, 0.4375, 0.1875, 0.4375, 0.1875, 0.375, 0.2188, 0.8125, 0.2188, 0.875, 0.1875, 0.875, 0.1875, 0.8125, 0.2187, 0.3125, 0.2188, 0.375, 0.1875, 0.375, 0.1875, 0.3125, 0.2187, 0.75, 0.2188, 0.8125, 0.1875, 0.8125, 0.1875, 0.75, 0.2187, 0.25, 0.2187, 0.3125, 0.1875, 0.3125, 0.1875, 0.25, 0.2187, 0.6875, 0.2187, 0.75, 0.1875, 0.75, 0.1875, 0.6875, 0.2188, 0.1875, 0.2187, 0.25, 0.1875, 0.25, 0.1875, 0.1875, 0.2188, 0.625, 0.2187, 0.6875, 0.1875, 0.6875, 0.1875, 0.625, 0.2188, 0.125, 0.2188, 0.1875, 0.1875, 0.1875, 0.1875, 0.125, 0.2187, 0.5625, 0.2188, 0.625, 0.1875, 0.625, 0.1875, 0.5625, 0.2188, 0.0625, 0.2188, 0.125, 0.1875, 0.125, 0.1875, 0.0625, 0.2187, 0.5, 0.2187, 0.5625, 0.1875, 0.5625, 0.1875, 0.5, 0.2031, 0.0, 0.2188, 0.0625, 0.1875, 0.0625, 0.2187, 0.4375, 0.2187, 0.5, 0.1875, 0.5, 0.1875, 0.4375, 0.1875, 0.625, 0.1875, 0.6875, 0.1562, 0.6875, 0.1563, 0.625, 0.1875, 0.125, 0.1875, 0.1875, 0.1563, 0.1875, 0.1563, 0.125, 0.1875, 0.5625, 0.1875, 0.625, 0.1563, 0.625, 0.1562, 0.5625, 0.1875, 0.0625, 0.1875, 0.125, 0.1563, 0.125, 0.1563, 0.0625, 0.1875, 0.5, 0.1875, 0.5625, 0.1562, 0.5625, 0.1562, 0.5, 0.1719, 0.0, 0.1875, 0.0625, 0.1563, 0.0625, 0.1875, 0.4375, 0.1875, 0.5, 0.1562, 0.5, 0.1562, 0.4375, 0.1875, 0.875, 0.1875, 0.9375, 0.1563, 0.9375, 0.1563, 0.875, 0.1875, 0.375, 0.1875, 0.4375, 0.1562, 0.4375, 0.1563, 0.375, 0.1875, 0.8125, 0.1875, 0.875, 0.1563, 0.875, 0.1563, 0.8125, 0.1875, 0.3125, 0.1875, 0.375, 0.1563, 0.375, 0.1562, 0.3125, 0.1875, 0.75, 0.1875, 0.8125, 0.1563, 0.8125, 0.1563, 0.75, 0.1875, 0.25, 0.1875, 0.3125, 0.1562, 0.3125, 0.1563, 0.25, 0.1875, 0.6875, 0.1875, 0.75, 0.1563, 0.75, 0.1562, 0.6875, 0.1875, 0.1875, 0.1875, 0.25, 0.1563, 0.25, 0.1563, 0.1875, 0.1563, 0.375, 0.1562, 0.4375, 0.125, 0.4375, 0.125, 0.375, 0.1563, 0.8125, 0.1563, 0.875, 0.125, 0.875, 0.125, 0.8125, 0.1562, 0.3125, 0.1563, 0.375, 0.125, 0.375, 0.125, 0.3125, 0.1563, 0.75, 0.1563, 0.8125, 0.125, 0.8125, 0.125, 0.75, 0.1563, 0.25, 0.1562, 0.3125, 0.125, 0.3125, 0.125, 0.25, 0.1562, 0.6875, 0.1563, 0.75, 0.125, 0.75, 0.125, 0.6875, 0.1563, 0.1875, 0.1563, 0.25, 0.125, 0.25, 0.125, 0.1875, 0.1563, 0.625, 0.1562, 0.6875, 0.125, 0.6875, 0.125, 0.625, 0.1563, 0.125, 0.1563, 0.1875, 0.125, 0.1875, 0.125, 0.125, 0.1562, 0.5625, 0.1563, 0.625, 0.125, 0.625, 0.125, 0.5625, 0.1563, 0.0625, 0.1563, 0.125, 0.125, 0.125, 0.125, 0.0625, 0.1562, 0.5, 0.1562, 0.5625, 0.125, 0.5625, 0.125, 0.5, 0.1563, 0.9375, 0.1406, 1.0, 0.125, 0.9375, 0.1406, 0.0, 0.1563, 0.0625, 0.125, 0.0625, 0.1562, 0.4375, 0.1562, 0.5, 0.125, 0.5, 0.125, 0.4375, 0.1563, 0.875, 0.1563, 0.9375, 0.125, 0.9375, 0.125, 0.875, 0.125, 0.125, 0.125, 0.1875, 0.09375, 0.1875, 0.09375, 0.125, 0.125, 0.5625, 0.125, 0.625, 0.09375, 0.625, 0.09375, 0.5625, 0.125, 0.0625, 0.125, 0.125, 0.09375, 0.125, 0.09375, 0.0625, 0.125, 0.5, 0.125, 0.5625, 0.09375, 0.5625, 0.09375, 0.5, 0.125, 0.9375, 0.1094, 1.0, 0.09375, 0.9375, 0.1094, 0.0, 0.125, 0.0625, 0.09375, 0.0625, 0.125, 0.4375, 0.125, 0.5, 0.09375, 0.5, 0.09375, 0.4375, 0.125, 0.875, 0.125, 0.9375, 0.09375, 0.9375, 0.09375, 0.875, 0.125, 0.375, 0.125, 0.4375, 0.09375, 0.4375, 0.09375, 0.375, 0.125, 0.8125, 0.125, 0.875, 0.09375, 0.875, 0.09375, 0.8125, 0.125, 0.3125, 0.125, 0.375, 0.09375, 0.375, 0.09375, 0.3125, 0.125, 0.75, 0.125, 0.8125, 0.09375, 0.8125, 0.09375, 0.75, 0.125, 0.25, 0.125, 0.3125, 0.09375, 0.3125, 0.09375, 0.25, 0.125, 0.6875, 0.125, 0.75, 0.09375, 0.75, 0.09375, 0.6875, 0.125, 0.1875, 0.125, 0.25, 0.09375, 0.25, 0.09375, 0.1875, 0.125, 0.625, 0.125, 0.6875, 0.09375, 0.6875, 0.09375, 0.625, 0.09375, 0.3125, 0.09375, 0.375, 0.0625, 0.375, 0.0625, 0.3125, 0.09375, 0.75, 0.09375, 0.8125, 0.0625, 0.8125, 0.0625, 0.75, 0.09375, 0.25, 0.09375, 0.3125, 0.0625, 0.3125, 0.0625, 0.25, 0.09375, 0.6875, 0.09375, 0.75, 0.0625, 0.75, 0.0625, 0.6875, 0.09375, 0.1875, 0.09375, 0.25, 0.0625, 0.25, 0.0625, 0.1875, 0.09375, 0.625, 0.09375, 0.6875, 0.0625, 0.6875, 0.0625, 0.625, 0.09375, 0.125, 0.09375, 0.1875, 0.0625, 0.1875, 0.0625, 0.125, 0.09375, 0.5625, 0.09375, 0.625, 0.0625, 0.625, 0.0625, 0.5625, 0.09375, 0.0625, 0.09375, 0.125, 0.0625, 0.125, 0.0625, 0.0625, 0.09375, 0.5, 0.09375, 0.5625, 0.0625, 0.5625, 0.0625, 0.5, 0.09375, 0.9375, 0.07813, 1.0, 0.0625, 0.9375, 0.07813, 0.0, 0.09375, 0.0625, 0.0625, 0.0625, 0.09375, 0.4375, 0.09375, 0.5, 0.0625, 0.5, 0.0625, 0.4375, 0.09375, 0.875, 0.09375, 0.9375, 0.0625, 0.9375, 0.0625, 0.875, 0.09375, 0.375, 0.09375, 0.4375, 0.0625, 0.4375, 0.0625, 0.375, 0.09375, 0.8125, 0.09375, 0.875, 0.0625, 0.875, 0.0625, 0.8125, 0.0625, 0.0625, 0.0625, 0.125, 0.03125, 0.125, 0.03125, 0.0625, 0.0625, 0.5, 0.0625, 0.5625, 0.03125, 0.5625, 0.03125, 0.5, 0.0625, 0.9375, 0.04688, 1.0, 0.03125, 0.9375, 0.04688, 0.0, 0.0625, 0.0625, 0.03125, 0.0625, 0.0625, 0.4375, 0.0625, 0.5, 0.03125, 0.5, 0.03125, 0.4375, 0.0625, 0.875, 0.0625, 0.9375, 0.03125, 0.9375, 0.03125, 0.875, 0.0625, 0.375, 0.0625, 0.4375, 0.03125, 0.4375, 0.03125, 0.375, 0.0625, 0.8125, 0.0625, 0.875, 0.03125, 0.875, 0.03125, 0.8125, 0.0625, 0.3125, 0.0625, 0.375, 0.03125, 0.375, 0.03125, 0.3125, 0.0625, 0.75, 0.0625, 0.8125, 0.03125, 0.8125, 0.03125, 0.75, 0.0625, 0.25, 0.0625, 0.3125, 0.03125, 0.3125, 0.03125, 0.25, 0.0625, 0.6875, 0.0625, 0.75, 0.03125, 0.75, 0.03125, 0.6875, 0.0625, 0.1875, 0.0625, 0.25, 0.03125, 0.25, 0.03125, 0.1875, 0.0625, 0.625, 0.0625, 0.6875, 0.03125, 0.6875, 0.03125, 0.625, 0.0625, 0.125, 0.0625, 0.1875, 0.03125, 0.1875, 0.03125, 0.125, 0.0625, 0.5625, 0.0625, 0.625, 0.03125, 0.625, 0.03125, 0.5625, 0.03125, 0.75, 0.03125, 0.8125, 5.96e-08, 0.8125, 0.0, 0.75, 0.03125, 0.25, 0.03125, 0.3125, 0.0, 0.3125, 0.0, 0.25, 0.03125, 0.6875, 0.03125, 0.75, 0.0, 0.75, 0.0, 0.6875, 0.03125, 0.1875, 0.03125, 0.25, 0.0, 0.25, 5.96e-08, 0.1875, 0.03125, 0.625, 0.03125, 0.6875, 0.0, 0.6875, 5.96e-08, 0.625, 0.03125, 0.125, 0.03125, 0.1875, 5.96e-08, 0.1875, 8.941e-08, 0.125, 0.03125, 0.5625, 0.03125, 0.625, 5.96e-08, 0.625, 0.0, 0.5625, 0.03125, 0.0625, 0.03125, 0.125, 8.941e-08, 0.125, 2.384e-07, 0.0625, 0.03125, 0.5, 0.03125, 0.5625, 0.0, 0.5625, 0.0, 0.5, 0.03125, 0.9375, 0.01563, 1.0, 2.384e-07, 0.9375, 0.01563, 0.0, 0.03125, 0.0625, 2.384e-07, 0.0625, 0.03125, 0.4375, 0.03125, 0.5, 0.0, 0.5, 0.0, 0.4375, 0.03125, 0.875, 0.03125, 0.9375, 2.384e-07, 0.9375, 8.941e-08, 0.875, 0.03125, 0.375, 0.03125, 0.4375, 0.0, 0.4375, 5.96e-08, 0.375, 0.03125, 0.8125, 0.03125, 0.875, 8.941e-08, 0.875, 5.96e-08, 0.8125, 0.03125, 0.3125, 0.03125, 0.375, 5.96e-08, 0.375, 0.0, 0.3125, 1.0, 0.5, 1.0, 0.5625, 0.9688, 0.5625, 0.9688, 0.5, 1.0, 0.9375, 0.9844, 1.0, 0.9688, 0.9375, 0.9844, 0.0, 1.0, 0.0625, 0.9688, 0.0625, 1.0, 0.4375, 1.0, 0.5, 0.9688, 0.5, 0.9688, 0.4375, 1.0, 0.875, 1.0, 0.9375, 0.9688, 0.9375, 0.9688, 0.875, 1.0, 0.375, 1.0, 0.4375, 0.9688, 0.4375, 0.9688, 0.375, 1.0, 0.8125, 1.0, 0.875, 0.9688, 0.875, 0.9688, 0.8125, 1.0, 0.3125, 1.0, 0.375, 0.9688, 0.375, 0.9688, 0.3125, 1.0, 0.75, 1.0, 0.8125, 0.9688, 0.8125, 0.9688, 0.75, 1.0, 0.25, 1.0, 0.3125, 0.9688, 0.3125, 0.9688, 0.25, 1.0, 0.6875, 1.0, 0.75, 0.9688, 0.75, 0.9688, 0.6875, 1.0, 0.1875, 1.0, 0.25, 0.9688, 0.25, 0.9688, 0.1875, 1.0, 0.625, 1.0, 0.6875, 0.9688, 0.6875, 0.9688, 0.625, 1.0, 0.125, 1.0, 0.1875, 0.9688, 0.1875, 0.9688, 0.125, 1.0, 0.5625, 1.0, 0.625, 0.9688, 0.625, 0.9688, 0.5625, 1.0, 0.0625, 1.0, 0.125, 0.9688, 0.125, 0.9688, 0.0625, 0.9688, 0.25, 0.9688, 0.3125, 0.9375, 0.3125, 0.9375, 0.25, 0.9688, 0.6875, 0.9688, 0.75, 0.9375, 0.75, 0.9375, 0.6875, 0.9688, 0.1875, 0.9688, 0.25, 0.9375, 0.25, 0.9375, 0.1875, 0.9688, 0.625, 0.9688, 0.6875, 0.9375, 0.6875, 0.9375, 0.625, 0.9688, 0.125, 0.9688, 0.1875, 0.9375, 0.1875, 0.9375, 0.125, 0.9688, 0.5625, 0.9688, 0.625, 0.9375, 0.625, 0.9375, 0.5625, 0.9688, 0.0625, 0.9688, 0.125, 0.9375, 0.125, 0.9375, 0.0625, 0.9688, 0.5, 0.9688, 0.5625, 0.9375, 0.5625, 0.9375, 0.5, 0.9688, 0.9375, 0.9531, 1.0, 0.9375, 0.9375, 0.9531, 0.0, 0.9688, 0.0625, 0.9375, 0.0625, 0.9688, 0.4375, 0.9688, 0.5, 0.9375, 0.5, 0.9375, 0.4375, 0.9688, 0.875, 0.9688, 0.9375, 0.9375, 0.9375, 0.9375, 0.875, 0.9688, 0.375, 0.9688, 0.4375, 0.9375, 0.4375, 0.9375, 0.375, 0.9688, 0.8125, 0.9688, 0.875, 0.9375, 0.875, 0.9375, 0.8125, 0.9688, 0.3125, 0.9688, 0.375, 0.9375, 0.375, 0.9375, 0.3125, 0.9688, 0.75, 0.9688, 0.8125, 0.9375, 0.8125, 0.9375, 0.75, 0.9375, 0.9375, 0.9219, 1.0, 0.9063, 0.9375, 0.9219, 0.0, 0.9375, 0.0625, 0.9063, 0.0625, 0.9375, 0.4375, 0.9375, 0.5, 0.9062, 0.5, 0.9062, 0.4375, 0.9375, 0.875, 0.9375, 0.9375, 0.9063, 0.9375, 0.9063, 0.875, 0.9375, 0.375, 0.9375, 0.4375, 0.9062, 0.4375, 0.9062, 0.375, 0.9375, 0.8125, 0.9375, 0.875, 0.9063, 0.875, 0.9062, 0.8125, 0.9375, 0.3125, 0.9375, 0.375, 0.9062, 0.375, 0.9062, 0.3125, 0.9375, 0.75, 0.9375, 0.8125, 0.9062, 0.8125, 0.9062, 0.75, 0.9375, 0.25, 0.9375, 0.3125, 0.9062, 0.3125, 0.9062, 0.25, 0.9375, 0.6875, 0.9375, 0.75, 0.9062, 0.75, 0.9062, 0.6875, 0.9375, 0.1875, 0.9375, 0.25, 0.9062, 0.25, 0.9062, 0.1875, 0.9375, 0.625, 0.9375, 0.6875, 0.9062, 0.6875, 0.9062, 0.625, 0.9375, 0.125, 0.9375, 0.1875, 0.9062, 0.1875, 0.9063, 0.125, 0.9375, 0.5625, 0.9375, 0.625, 0.9062, 0.625, 0.9062, 0.5625, 0.9375, 0.0625, 0.9375, 0.125, 0.9063, 0.125, 0.9063, 0.0625, 0.9375, 0.5, 0.9375, 0.5625, 0.9062, 0.5625, 0.9062, 0.5, 0.9062, 0.6875, 0.9062, 0.75, 0.875, 0.75, 0.875, 0.6875, 0.9062, 0.1875, 0.9062, 0.25, 0.875, 0.25, 0.875, 0.1875, 0.9062, 0.625, 0.9062, 0.6875, 0.875, 0.6875, 0.875, 0.625, 0.9063, 0.125, 0.9062, 0.1875, 0.875, 0.1875, 0.875, 0.125, 0.9062, 0.5625, 0.9062, 0.625, 0.875, 0.625, 0.875, 0.5625, 0.9063, 0.0625, 0.9063, 0.125, 0.875, 0.125, 0.875, 0.0625, 0.9062, 0.5, 0.9062, 0.5625, 0.875, 0.5625, 0.875, 0.5, 0.9063, 0.9375, 0.8906, 1.0, 0.875, 0.9375, 0.8906, 0.0, 0.9063, 0.0625, 0.875, 0.0625, 0.9062, 0.4375, 0.9062, 0.5, 0.875, 0.5, 0.875, 0.4375, 0.9063, 0.875, 0.9063, 0.9375, 0.875, 0.9375, 0.875, 0.875, 0.9062, 0.375, 0.9062, 0.4375, 0.875, 0.4375, 0.875, 0.375, 0.9062, 0.8125, 0.9063, 0.875, 0.875, 0.875, 0.875, 0.8125, 0.9062, 0.3125, 0.9062, 0.375, 0.875, 0.375, 0.875, 0.3125, 0.9062, 0.75, 0.9062, 0.8125, 0.875, 0.8125, 0.875, 0.75, 0.9062, 0.25, 0.9062, 0.3125, 0.875, 0.3125, 0.875, 0.25, 0.875, 0.4375, 0.875, 0.5, 0.8438, 0.5, 0.8438, 0.4375, 0.875, 0.875, 0.875, 0.9375, 0.8438, 0.9375, 0.8438, 0.875, 0.875, 0.375, 0.875, 0.4375, 0.8438, 0.4375, 0.8438, 0.375, 0.875, 0.8125, 0.875, 0.875, 0.8438, 0.875, 0.8438, 0.8125, 0.875, 0.3125, 0.875, 0.375, 0.8438, 0.375, 0.8438, 0.3125, 0.875, 0.75, 0.875, 0.8125, 0.8438, 0.8125, 0.8438, 0.75, 0.875, 0.25, 0.875, 0.3125, 0.8438, 0.3125, 0.8438, 0.25, 0.875, 0.6875, 0.875, 0.75, 0.8438, 0.75, 0.8438, 0.6875, 0.875, 0.1875, 0.875, 0.25, 0.8438, 0.25, 0.8438, 0.1875, 0.875, 0.625, 0.875, 0.6875, 0.8438, 0.6875, 0.8438, 0.625, 0.875, 0.125, 0.875, 0.1875, 0.8438, 0.1875, 0.8438, 0.125, 0.875, 0.5625, 0.875, 0.625, 0.8438, 0.625, 0.8438, 0.5625, 0.875, 0.0625, 0.875, 0.125, 0.8438, 0.125, 0.8438, 0.0625, 0.875, 0.5, 0.875, 0.5625, 0.8438, 0.5625, 0.8438, 0.5, 0.875, 0.9375, 0.8594, 1.0, 0.8438, 0.9375, 0.8594, 0.0, 0.875, 0.0625, 0.8438, 0.0625, 0.8438, 0.1875, 0.8438, 0.25, 0.8125, 0.25, 0.8125, 0.1875, 0.8438, 0.625, 0.8438, 0.6875, 0.8125, 0.6875, 0.8125, 0.625, 0.8438, 0.125, 0.8438, 0.1875, 0.8125, 0.1875, 0.8125, 0.125, 0.8438, 0.5625, 0.8438, 0.625, 0.8125, 0.625, 0.8125, 0.5625, 0.8438, 0.0625, 0.8438, 0.125, 0.8125, 0.125, 0.8125, 0.0625, 0.8438, 0.5, 0.8438, 0.5625, 0.8125, 0.5625, 0.8125, 0.5, 0.8281, 0.0, 0.8438, 0.0625, 0.8125, 0.0625, 0.8438, 0.4375, 0.8438, 0.5, 0.8125, 0.5, 0.8125, 0.4375, 0.8438, 0.875, 0.8438, 0.9375, 0.8125, 0.9375, 0.8125, 0.875, 0.8438, 0.375, 0.8438, 0.4375, 0.8125, 0.4375, 0.8125, 0.375, 0.8438, 0.8125, 0.8438, 0.875, 0.8125, 0.875, 0.8125, 0.8125, 0.8438, 0.3125, 0.8438, 0.375, 0.8125, 0.375, 0.8125, 0.3125, 0.8438, 0.75, 0.8438, 0.8125, 0.8125, 0.8125, 0.8125, 0.75, 0.8438, 0.25, 0.8438, 0.3125, 0.8125, 0.3125, 0.8125, 0.25, 0.8438, 0.6875, 0.8438, 0.75, 0.8125, 0.75, 0.8125, 0.6875, 0.8125, 0.375, 0.8125, 0.4375, 0.7812, 0.4375, 0.7812, 0.375, 0.8125, 0.8125, 0.8125, 0.875, 0.7812, 0.875, 0.7812, 0.8125, 0.8125, 0.3125, 0.8125, 0.375, 0.7812, 0.375, 0.7812, 0.3125, 0.8125, 0.75, 0.8125, 0.8125, 0.7812, 0.8125, 0.7812, 0.75, 0.8125, 0.25, 0.8125, 0.3125, 0.7812, 0.3125, 0.7812, 0.25, 0.8125, 0.6875, 0.8125, 0.75, 0.7812, 0.75, 0.7812, 0.6875, 0.8125, 0.1875, 0.8125, 0.25, 0.7812, 0.25, 0.7812, 0.1875, 0.8125, 0.625, 0.8125, 0.6875, 0.7812, 0.6875, 0.7812, 0.625, 0.8125, 0.125, 0.8125, 0.1875, 0.7812, 0.1875, 0.7812, 0.125, 0.8125, 0.5625, 0.8125, 0.625, 0.7812, 0.625, 0.7812, 0.5625, 0.8125, 0.0625, 0.8125, 0.125, 0.7812, 0.125, 0.7812, 0.0625, 0.8125, 0.5, 0.8125, 0.5625, 0.7812, 0.5625, 0.7812, 0.5, 0.7969, 0.0, 0.8125, 0.0625, 0.7812, 0.0625, 0.8125, 0.4375, 0.8125, 0.5, 0.7812, 0.5, 0.7812, 0.4375, 0.8125, 0.875, 0.8125, 0.9375, 0.7812, 0.9375, 0.7812, 0.875, 0.7812, 0.125, 0.7812, 0.1875, 0.75, 0.1875, 0.75, 0.125, 0.7812, 0.5625, 0.7812, 0.625, 0.75, 0.625, 0.75, 0.5625, 0.7812, 0.0625, 0.7812, 0.125, 0.75, 0.125, 0.75, 0.0625, 0.7812, 0.5, 0.7812, 0.5625, 0.75, 0.5625, 0.75, 0.5, 0.7656, 0.0, 0.7812, 0.0625, 0.75, 0.0625, 0.7812, 0.4375, 0.7812, 0.5, 0.75, 0.5, 0.75, 0.4375, 0.7812, 0.375, 0.7812, 0.4375, 0.75, 0.4375, 0.75, 0.375, 0.7812, 0.3125, 0.7812, 0.375, 0.75, 0.375, 0.75, 0.3125, 0.7812, 0.75, 0.7812, 0.8125, 0.75, 0.8125, 0.75, 0.75, 0.7812, 0.25, 0.7812, 0.3125, 0.75, 0.3125, 0.75, 0.25, 0.7812, 0.6875, 0.7812, 0.75, 0.75, 0.75, 0.75, 0.6875, 0.7812, 0.1875, 0.7812, 0.25, 0.75, 0.25, 0.75, 0.1875, 0.7812, 0.625, 0.7812, 0.6875, 0.75, 0.6875, 0.75, 0.625])
me_sphere.materials.append(mat_m_eyes)
me_sphere.use_remesh_fix_poles = True
me_sphere.use_remesh_preserve_attributes = False
me_sphere.use_mirror_vertex_groups = False
me_sphere.update()
me_cube_002 = bpy.data.meshes.new('Cube.002')
me_cube_002.from_pydata([(0.9165, 1.432, -1.398), (0.9317, 1.342, 0.584), (0.2494, 3.364, -0.6078), (0.2646, 3.274, 1.374), (0.3315, 3.33, 0.3854), (0.9987, 1.398, -0.4047), (0.7509, 1.908, -1.054), (0.5849, 2.386, -0.7436), (0.4173, 2.874, -0.6591), (0.4325, 2.785, 1.323), (0.6002, 2.296, 1.238), (0.7661, 1.819, 0.9278), (0.4994, 2.841, 0.3342), (0.6671, 2.353, 0.2497), (0.833, 1.875, -0.06093), (-0.3352, 3.287, -0.8727), (-0.3166, 3.177, 1.554), (0.332, 1.355, -1.663), (0.3506, 1.245, 0.7638), (0.4039, 1.118, -0.4986), (-0.3881, 3.411, 0.4393), (-0.1484, 2.686, 1.536), (0.01945, 2.197, 1.476), (0.1852, 1.72, 1.14), (-0.167, 2.796, -0.8911), (0.0008348, 2.306, -0.9503), (0.1666, 1.83, -1.286), (0.9165, -1.432, -1.398), (0.9317, -1.342, 0.584), (0.2494, -3.364, -0.6078), (0.2646, -3.274, 1.374), (0.3315, -3.33, 0.3854), (0.9987, -1.398, -0.4047), (0.7509, -1.908, -1.054), (0.5849, -2.386, -0.7436), (0.4173, -2.874, -0.6591), (0.4325, -2.785, 1.323), (0.6002, -2.296, 1.238), (0.7661, -1.819, 0.9278), (0.4994, -2.841, 0.3342), (0.6671, -2.353, 0.2497), (0.833, -1.875, -0.06093), (-0.3352, -3.287, -0.8727), (-0.3166, -3.177, 1.554), (0.332, -1.355, -1.663), (0.3506, -1.245, 0.7638), (0.4039, -1.118, -0.4986), (-0.3881, -3.411, 0.4393), (-0.1484, -2.686, 1.536), (0.01945, -2.197, 1.476), (0.1852, -1.72, 1.14), (-0.167, -2.796, -0.8911), (0.0008348, -2.306, -0.9503), (0.1666, -1.83, -1.286)], [], [(20, 16, 3, 4), (14, 11, 1, 5), (26, 6, 0, 17), (6, 14, 5, 0), (15, 20, 4, 2), (2, 4, 12, 8), (8, 12, 13, 7), (7, 13, 14, 6), (15, 2, 8, 24), (24, 8, 7, 25), (25, 7, 6, 26), (4, 3, 9, 12), (12, 9, 10, 13), (13, 10, 11, 14), (10, 22, 23, 11), (9, 21, 22, 10), (3, 16, 21, 9), (0, 5, 19, 17), (11, 23, 18, 1), (5, 1, 18, 19), (47, 31, 30, 43), (41, 32, 28, 38), (53, 44, 27, 33), (33, 27, 32, 41), (42, 29, 31, 47), (29, 35, 39, 31), (35, 34, 40, 39), (34, 33, 41, 40), (42, 51, 35, 29), (51, 52, 34, 35), (52, 53, 33, 34), (31, 39, 36, 30), (39, 40, 37, 36), (40, 41, 38, 37), (37, 38, 50, 49), (36, 37, 49, 48), (30, 36, 48, 43), (27, 44, 46, 32), (38, 28, 45, 50), (32, 46, 45, 28)])
me_cube_002.polygons.foreach_set('use_smooth', [True] * 40)
_uv = me_cube_002.uv_layers.new(name='UVMap')
_uv.uv.foreach_set('vector', [0.5, 0.375, 0.625, 0.375, 0.625, 0.5, 0.5, 0.5, 0.5, 0.6875, 0.625, 0.6875, 0.625, 0.75, 0.5, 0.75, 0.25, 0.6875, 0.375, 0.6875, 0.375, 0.75, 0.25, 0.75, 0.375, 0.6875, 0.5, 0.6875, 0.5, 0.75, 0.375, 0.75, 0.375, 0.375, 0.5, 0.375, 0.5, 0.5, 0.375, 0.5, 0.375, 0.5, 0.5, 0.5, 0.5, 0.5625, 0.375, 0.5625, 0.375, 0.5625, 0.5, 0.5625, 0.5, 0.625, 0.375, 0.625, 0.375, 0.625, 0.5, 0.625, 0.5, 0.6875, 0.375, 0.6875, 0.25, 0.5, 0.375, 0.5, 0.375, 0.5625, 0.25, 0.5625, 0.25, 0.5625, 0.375, 0.5625, 0.375, 0.625, 0.25, 0.625, 0.25, 0.625, 0.375, 0.625, 0.375, 0.6875, 0.25, 0.6875, 0.5, 0.5, 0.625, 0.5, 0.625, 0.5625, 0.5, 0.5625, 0.5, 0.5625, 0.625, 0.5625, 0.625, 0.625, 0.5, 0.625, 0.5, 0.625, 0.625, 0.625, 0.625, 0.6875, 0.5, 0.6875, 0.625, 0.625, 0.75, 0.625, 0.75, 0.6875, 0.625, 0.6875, 0.625, 0.5625, 0.75, 0.5625, 0.75, 0.625, 0.625, 0.625, 0.625, 0.5, 0.75, 0.5, 0.75, 0.5625, 0.625, 0.5625, 0.375, 0.75, 0.5, 0.75, 0.5, 0.875, 0.375, 0.875, 0.625, 0.6875, 0.75, 0.6875, 0.75, 0.75, 0.625, 0.75, 0.5, 0.75, 0.625, 0.75, 0.625, 0.875, 0.5, 0.875, 0.5, 0.375, 0.5, 0.5, 0.625, 0.5, 0.625, 0.375, 0.5, 0.6875, 0.5, 0.75, 0.625, 0.75, 0.625, 0.6875, 0.25, 0.6875, 0.25, 0.75, 0.375, 0.75, 0.375, 0.6875, 0.375, 0.6875, 0.375, 0.75, 0.5, 0.75, 0.5, 0.6875, 0.375, 0.375, 0.375, 0.5, 0.5, 0.5, 0.5, 0.375, 0.375, 0.5, 0.375, 0.5625, 0.5, 0.5625, 0.5, 0.5, 0.375, 0.5625, 0.375, 0.625, 0.5, 0.625, 0.5, 0.5625, 0.375, 0.625, 0.375, 0.6875, 0.5, 0.6875, 0.5, 0.625, 0.25, 0.5, 0.25, 0.5625, 0.375, 0.5625, 0.375, 0.5, 0.25, 0.5625, 0.25, 0.625, 0.375, 0.625, 0.375, 0.5625, 0.25, 0.625, 0.25, 0.6875, 0.375, 0.6875, 0.375, 0.625, 0.5, 0.5, 0.5, 0.5625, 0.625, 0.5625, 0.625, 0.5, 0.5, 0.5625, 0.5, 0.625, 0.625, 0.625, 0.625, 0.5625, 0.5, 0.625, 0.5, 0.6875, 0.625, 0.6875, 0.625, 0.625, 0.625, 0.625, 0.625, 0.6875, 0.75, 0.6875, 0.75, 0.625, 0.625, 0.5625, 0.625, 0.625, 0.75, 0.625, 0.75, 0.5625, 0.625, 0.5, 0.625, 0.5625, 0.75, 0.5625, 0.75, 0.5, 0.375, 0.75, 0.375, 0.875, 0.5, 0.875, 0.5, 0.75, 0.625, 0.6875, 0.625, 0.75, 0.75, 0.75, 0.75, 0.6875, 0.5, 0.75, 0.5, 0.875, 0.625, 0.875, 0.625, 0.75])
me_cube_002.materials.append(mat_m_eyesbrows)
me_cube_002.use_remesh_fix_poles = True
me_cube_002.use_remesh_preserve_attributes = False
me_cube_002.use_mirror_vertex_groups = False
me_cube_002.update()

# ---- objects
ob_head = bpy.data.objects.new('Head', me_cube)
ob_body = bpy.data.objects.new('Body', me_cube_001)
ob_eyes = bpy.data.objects.new('Eyes', me_sphere)
ob_eyesbrows = bpy.data.objects.new('EyesBrows', me_cube_002)
ob_ref = bpy.data.objects.new('Ref', None)
ob_ref1 = bpy.data.objects.new('Ref1', None)

# ---- transforms, parenting, visibility, modifiers, constraints
ob_head.location = (0.0, 0.0, 1.793)
ob_head.lock_rotations_4d = False
ob_head.empty_display_type = 'ARROWS'
ob_head.lineart.crease_threshold = 0.0
_m = ob_head.modifiers.new('Mirror', 'MIRROR')
_m.use_axis = (False, True, False)
_m.use_clip = True
_m = ob_head.modifiers.new('Subdivision', 'SUBSURF')
_m.uv_smooth = 'PRESERVE_CORNERS'
_m.show_only_control_edges = False
ob_body.location = (0.0, 0.0, 0.844)
ob_body.lineart.crease_threshold = 0.0
_m = ob_body.modifiers.new('Mirror', 'MIRROR')
_m.use_axis = (False, True, False)
_m.use_clip = True
_m = ob_body.modifiers.new('Subdivision', 'SUBSURF')
_m.uv_smooth = 'PRESERVE_CORNERS'
_m.show_only_control_edges = False
ob_eyes.location = (0.4048, 0.0, 1.91)
ob_eyes.scale = (-0.09933, -0.09933, -0.09933)
ob_eyes.lineart.crease_threshold = 0.0
_m = ob_eyes.modifiers.new('Mirror', 'MIRROR')
_m.use_axis = (False, True, False)
_m = ob_eyes.modifiers.new('Subdivision', 'SUBSURF')
_m.uv_smooth = 'PRESERVE_CORNERS'
_m.show_only_control_edges = False
ob_eyesbrows.location = (0.3398, 0.0, 2.028)
ob_eyesbrows.rotation_euler = (0.0, -0.5398, 0.0)
ob_eyesbrows.scale = (0.06549, 0.09841, 0.03314)
ob_eyesbrows.lineart.crease_threshold = 0.0
_m = ob_eyesbrows.modifiers.new('Subdivision', 'SUBSURF')
_m.uv_smooth = 'PRESERVE_CORNERS'
_m.show_only_control_edges = False
_m = ob_eyesbrows.modifiers.new('ParticleSettings', 'PARTICLE_SYSTEM')
_m = ob_eyesbrows.modifiers.new('Displace', 'DISPLACE')
_m.mid_level = 0.5296
_m.strength = 0.8
ob_ref.location = (0.0, -1.004, 1.299)
ob_ref.rotation_euler = (1.571, 0.0, 1.571)
ob_ref.empty_display_type = 'IMAGE'
ob_ref.empty_display_size = 5.0
ob_ref.lineart.crease_threshold = 0.0
ob_ref1.location = (-0.9412, -1.004, 1.299)
ob_ref1.rotation_euler = (-1.571, 3.142, 0.0)
ob_ref1.empty_display_type = 'IMAGE'
ob_ref1.empty_display_size = 5.0
ob_ref1.lineart.crease_threshold = 0.0

# ---- collection membership
col_minister.objects.link(ob_head)
col_minister.objects.link(ob_body)
col_minister.objects.link(ob_eyes)
col_minister.objects.link(ob_eyesbrows)
col_referencias.objects.link(ob_ref)
col_referencias.objects.link(ob_ref1)

# ---- scene / render settings (as saved in the file)
scene.frame_start = 1; scene.frame_end = 250; scene.frame_set(1)
scene.render.engine = 'BLENDER_EEVEE_NEXT'
scene.cycles.use_denoising = False
scene.cycles.samples = 128
scene.cycles.sampling_pattern = 'TABULATED_SOBOL'
scene.cycles.use_adaptive_sampling = False
scene.cycles.use_light_tree = False
scene.view_settings.view_transform = 'Filmic'
bpy.context.view_layer.update()

# ---- added for rendering (the .blend has no active camera): camera
cam_auto = bpy.data.cameras.new('AutoCamera')
cam_auto.lens = 50.0
cam_auto.sensor_width = 36.0
cam_auto.clip_end = 1000.0
ob_auto_camera = bpy.data.objects.new('AutoCamera', cam_auto)
scene.collection.objects.link(ob_auto_camera)
ob_auto_camera.location = (3.37781, -3.72236, 3.63821)
ob_auto_camera.rotation_euler = (1.09748, -7.21219e-08, 0.694738)
scene.camera = ob_auto_camera
bpy.context.view_layer.update()
